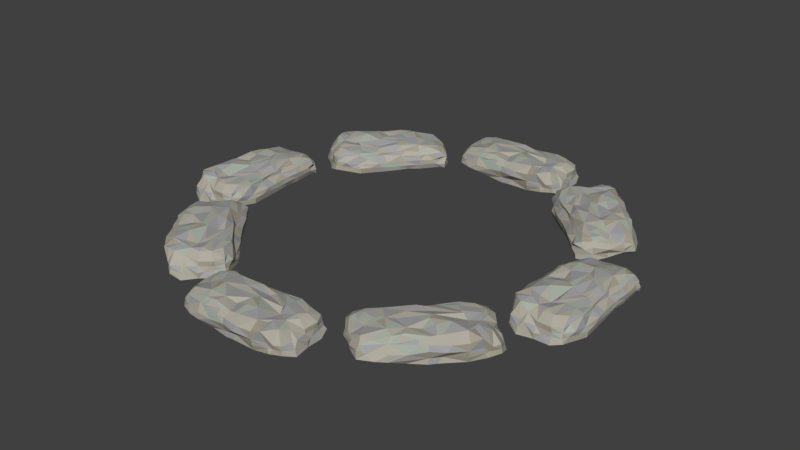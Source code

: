 # Source: StoneFirePit_Stage1_KeenJarid.blend  (saved by Blender 2.78.0; exported with 4.5.12 LTS)
import bpy
from mathutils import Matrix  # noqa: F401  (used for matrix-valued properties, if any)

bpy.ops.wm.read_factory_settings(use_empty=True)
scene = bpy.context.scene
scene.name = 'Scene'

# ---- collections
col_collection_1 = bpy.data.collections.new('Collection 1'); scene.collection.children.link(col_collection_1)

# ---- materials (node trees are filled in below, after node groups)
mat_log = bpy.data.materials.new('Log')
mat_log.alpha_threshold = 0.0
mat_log.use_transparent_shadow = False
mat_log.diffuse_color = (0.2598, 0.1013, 0.04319, 1.0)
mat_log.roughness = 0.5
mat_log.specular_intensity = 0.05
mat_bark = bpy.data.materials.new('bark')
mat_bark.alpha_threshold = 0.0
mat_bark.use_transparent_shadow = False
mat_bark.diffuse_color = (0.8007, 0.3557, 0.1099, 1.0)
mat_bark.roughness = 0.5
mat_bark.specular_intensity = 0.2
mat_wood = bpy.data.materials.new('Wood')
mat_wood.alpha_threshold = 0.0
mat_wood.use_transparent_shadow = False
mat_wood.diffuse_color = (1.0, 0.6135, 0.2621, 1.0)
mat_wood.roughness = 0.5
mat_wood.specular_intensity = 0.1
mat_tan = bpy.data.materials.new('Tan')
mat_tan.alpha_threshold = 0.0
mat_tan.use_transparent_shadow = False
mat_tan.diffuse_color = (0.3672, 0.341, 0.2691, 1.0)
mat_tan.roughness = 0.5
mat_tan.specular_intensity = 0.1
mat_tan.line_color = (0.0, 0.0, 0.0, 1.0)
mat_brown = bpy.data.materials.new('Brown')
mat_brown.alpha_threshold = 0.0
mat_brown.use_transparent_shadow = False
mat_brown.diffuse_color = (0.4027, 0.448, 0.3832, 1.0)
mat_brown.roughness = 0.5
mat_brown.specular_intensity = 0.1
mat_gray = bpy.data.materials.new('Gray')
mat_gray.alpha_threshold = 0.0
mat_gray.use_transparent_shadow = False
mat_gray.diffuse_color = (0.3672, 0.3672, 0.3672, 1.0)
mat_gray.roughness = 0.5
mat_gray.specular_intensity = 0.1
mat_ligh_brownish = bpy.data.materials.new('ligh brownish')
mat_ligh_brownish.alpha_threshold = 0.0
mat_ligh_brownish.use_transparent_shadow = False
mat_ligh_brownish.diffuse_color = (0.4385, 0.4159, 0.3522, 1.0)
mat_ligh_brownish.roughness = 0.5
mat_ligh_brownish.specular_intensity = 0.1

# ---- material node trees

# ---- world
world_world = bpy.data.worlds.new('World'); scene.world = world_world
world_world.color = (0.05088, 0.05088, 0.05088)
world_world.use_sun_shadow = False
world_world.sun_shadow_jitter_overblur = 0.0
world_world.cycles.sampling_method = 'MANUAL'

# ---- meshes
me_cylinder_002 = bpy.data.meshes.new('Cylinder.002')
me_cylinder_002.from_pydata([(-2.29, 5.189, -0.08013), (-5.171, 2.4, -0.05926), (-6.455, 3.621, -0.05907), (-3.717, 6.315, -0.07014), (-2.8, 5.054, 0.1269), (-4.938, 2.874, 0.1291), (-5.793, 3.837, 0.16), (-3.915, 6.13, 0.104), (-3.693, 3.757, -0.09267), (-2.99, 5.919, -0.07666), (-2.361, 5.414, 0.0331), (-5.887, 2.921, -0.09232), (-5.164, 2.521, 0.02318), (-5.185, 5.201, -0.09586), (-6.422, 3.639, 0.02571), (-3.689, 6.428, 0.03514), (-3.683, 4.041, 0.1048), (-3.317, 5.712, 0.1144), (-5.608, 3.146, 0.1309), (-5.115, 5.031, 0.1396), (-2.898, 6.005, 0.02615), (-5.245, 5.259, 0.04157), (-5.817, 2.998, 0.02), (-3.732, 3.634, 0.009852), (-4.54, 4.228, 0.1639), (-4.41, 4.452, -0.07742), (-4.38, 2.914, -0.09642), (-3.445, 6.202, -0.06453), (-2.472, 5.247, 0.08081), (-6.327, 3.238, -0.1004), (-5.129, 2.551, 0.07424), (-4.342, 5.887, -0.08205), (-6.15, 3.69, 0.1383), (-3.715, 6.34, 0.06989), (-4.504, 3.062, 0.1199), (-3.599, 6.137, 0.1221), (-5.675, 3.49, 0.1364), (-4.338, 5.726, 0.1451), (-2.944, 4.538, -0.08157), (-2.505, 5.672, -0.08283), (-2.273, 5.174, -0.03572), (-5.512, 2.562, -0.09342), (-5.178, 2.487, -0.0206), (-5.915, 4.402, -0.09392), (-6.433, 3.612, -0.01812), (-3.728, 6.474, -0.04306), (-3.083, 4.644, 0.09742), (-2.723, 5.425, 0.1222), (-5.361, 2.911, 0.1332), (-5.773, 4.259, 0.168), (-3.33, 6.305, 0.02028), (-2.546, 5.609, 0.04836), (-2.955, 5.959, 0.07562), (-2.995, 5.912, -0.0299), (-4.464, 6.018, 0.02244), (-5.99, 4.467, 0.02539), (-5.183, 5.2, -0.03522), (-5.207, 5.224, 0.09683), (-6.188, 3.343, 0.02034), (-5.448, 2.639, 0.01661), (-5.889, 2.923, -0.03858), (-5.798, 2.999, 0.06219), (-4.463, 2.899, 0.002993), (-2.879, 4.467, 0.03173), (-3.519, 3.887, -0.04185), (-3.974, 3.726, 0.0731), (-5.28, 3.662, 0.1186), (-3.67, 5.239, 0.1702), (-4.212, 3.798, 0.1328), (-4.662, 4.875, 0.1313), (-4.789, 4.818, -0.09101), (-4.031, 4.086, -0.095), (-3.659, 5.228, -0.05574), (-5.161, 3.675, -0.07875), (-4.782, 3.309, -0.09667), (-3.281, 4.864, -0.05676), (-4.038, 5.595, -0.06845), (-4.058, 5.613, 0.1667), (-3.232, 4.828, 0.1534), (-4.87, 3.494, 0.1394), (-3.01, 4.586, 0.06509), (-2.899, 4.491, -0.02876), (-4.363, 2.893, -0.03624), (-5.471, 2.639, 0.06794), (-5.458, 2.65, -0.03071), (-6.276, 3.272, -0.03575), (-6.0, 4.457, 0.09838), (-5.956, 4.438, -0.04073), (-4.466, 6.018, -0.04588), (-2.542, 5.653, -0.01812), (-2.636, 5.543, 0.09733), (-3.368, 6.25, 0.06749), (-3.341, 6.286, -0.0235), (-4.372, 5.921, 0.1063), (-5.967, 3.377, 0.09415), (-4.512, 2.99, 0.09778), (-5.55, 3.923, 0.1445), (-5.54, 4.041, -0.09667), (-4.268, 3.396, 0.1105), (-5.21, 4.252, 0.1832), (-5.699, 4.845, 0.09886), (-5.337, 5.002, -0.09572), (-5.659, 4.969, 0.04199), (-5.344, 4.78, 0.1504), (-4.596, 4.459, 0.169), (-5.421, 4.892, -0.03672), (-6.323, 3.861, 0.02104), (-6.181, 4.054, 0.02529), (-6.247, 3.989, -0.07558), (-5.782, 3.953, 0.1407), (-6.246, 3.886, -0.02696), (-6.207, 4.015, -0.03053), (-6.206, 4.178, 0.1326), (-6.005, 3.06, -0.0356), (-5.889, 2.922, -0.09233), (-5.712, 2.848, -0.03685), (-5.579, 2.744, 0.01722), (-6.128, 3.207, 0.02482), (-5.003, 2.544, -0.02019), (-4.804, 2.588, 0.02345), (-4.046, 3.587, 0.1045), (-4.154, 3.441, 0.06867), (-4.11, 3.192, -0.03452), (-3.93, 3.385, 0.01117), (-3.517, 4.166, 0.06288), (-3.45, 4.348, 0.107), (-3.25, 4.147, -0.03059), (-3.305, 4.1, 0.01817), (-3.263, 4.255, -0.08015), (-2.568, 4.853, 0.02352), (-2.484, 4.908, -0.01909), (-2.434, 5.086, -0.07339), (-2.811, 4.83, 0.07315), (-4.603, 5.437, 0.1626), (-3.856, 5.031, 0.1536), (-4.399, 5.201, 0.1587), (-4.333, 3.966, 0.1312), (-5.086, 3.589, 0.1543), (-3.858, 4.16, 0.1639), (-4.176, 3.54, 0.1143), (-4.658, 3.24, 0.1289), (-3.995, 6.275, 0.019), (-4.849, 5.642, 0.01749), (-3.871, 6.361, 0.01774), (-3.918, 6.332, 0.007701), (-4.21, 6.268, -0.03503), (-6.201, 3.958, 0.144), (-3.876, 4.607, 0.1662), (-5.212, 4.908, 0.1422), (-4.945, 4.596, 0.1691), (-3.291, 5.325, 0.1412), (-2.912, 5.235, 0.1349), (-3.019, 5.616, 0.1182), (-5.032, 5.41, 0.09905), (-4.931, 5.31, 0.1301), (-4.637, 5.755, 0.115), (-4.483, 5.568, 0.1547), (-3.587, 5.16, 0.167), (-3.635, 4.398, 0.1602), (-3.573, 4.711, 0.1602), (-4.941, 2.685, 0.08142), (-4.628, 2.749, -0.02961), (-4.272, 3.234, 0.0436), (-3.146, 4.341, 0.04478), (-3.835, 3.515, -0.03792), (-4.013, 3.365, -0.09441), (-2.596, 4.912, -0.07599), (-2.607, 5.169, 0.1024), (-2.382, 5.014, 0.0496), (-5.438, 3.222, 0.1478), (-4.731, 5.57, -0.08843), (-3.87, 6.295, -0.06358), (-3.076, 5.876, 0.08859), (-2.724, 5.658, 0.09132), (-3.175, 6.114, 0.07129), (-3.981, 5.222, 0.1653), (-3.522, 5.438, 0.1467), (5.115, 2.319, -0.08013), (2.377, 5.248, -0.05926), (3.62, 6.511, -0.05907), (6.265, 3.726, -0.07014), (4.988, 2.832, 0.1269), (2.846, 5.007, 0.1291), (3.824, 5.846, 0.16), (6.084, 3.927, 0.104), (3.708, 3.747, -0.09267), (5.856, 3.006, -0.07666), (5.341, 2.386, 0.0331), (2.91, 5.956, -0.09232), (2.497, 5.239, 0.02318), (5.177, 5.214, -0.09586), (3.637, 6.478, 0.02571), (6.378, 3.696, 0.03514), (3.991, 3.732, 0.1048), (5.655, 3.337, 0.1144), (3.129, 5.672, 0.1309), (5.006, 5.147, 0.1396), (5.941, 2.913, 0.02615), (5.236, 5.273, 0.04157), (2.985, 5.884, 0.02), (3.585, 3.788, 0.009852), (4.193, 4.586, 0.1639), (4.415, 4.452, -0.07742), (2.877, 4.449, -0.09642), (6.147, 3.457, -0.06453), (5.176, 2.5, 0.08081), (3.234, 6.389, -0.1004), (2.527, 5.204, 0.07424), (5.849, 4.359, -0.08205), (3.683, 6.205, 0.1383), (6.29, 3.724, 0.06989), (3.026, 4.57, 0.1199), (6.086, 3.611, 0.1221), (3.475, 5.733, 0.1364), (5.687, 4.357, 0.1451), (4.476, 2.984, -0.08157), (5.601, 2.526, -0.08283), (5.1, 2.303, -0.03572), (2.544, 5.587, -0.09342), (2.464, 5.254, -0.0206), (4.391, 5.957, -0.09392), (3.61, 6.489, -0.01812), (6.424, 3.734, -0.04306), (4.583, 3.122, 0.09742), (5.358, 2.748, 0.1222), (2.89, 5.43, 0.1332), (4.246, 5.818, 0.168), (6.249, 3.34, 0.02028), (5.539, 2.568, 0.04836), (5.896, 2.97, 0.07562), (5.85, 3.012, -0.0299), (5.982, 4.479, 0.02244), (4.457, 6.031, 0.02539), (5.176, 5.212, -0.03522), (5.2, 5.235, 0.09683), (3.337, 6.249, 0.02034), (2.62, 5.521, 0.01661), (2.912, 5.957, -0.03858), (2.986, 5.865, 0.06219), (2.863, 4.531, 0.002993), (4.403, 2.921, 0.03173), (3.834, 3.571, -0.04185), (3.681, 4.029, 0.0731), (3.64, 5.335, 0.1186), (5.188, 3.698, 0.1702), (3.757, 4.265, 0.1328), (4.842, 4.697, 0.1313), (4.787, 4.825, -0.09101), (4.042, 4.08, -0.095), (5.178, 3.688, -0.05574), (3.651, 5.216, -0.07875), (3.278, 4.844, -0.09667), (4.807, 3.316, -0.05676), (5.551, 4.06, -0.06845), (5.569, 4.079, 0.1667), (4.77, 3.267, 0.1534), (3.465, 4.929, 0.1394), (4.524, 3.05, 0.06509), (4.428, 2.941, -0.02876), (2.855, 4.432, -0.03624), (2.621, 5.545, 0.06794), (2.631, 5.531, -0.03071), (3.267, 6.339, -0.03575), (4.447, 6.041, 0.09838), (4.427, 5.998, -0.04073), (5.982, 4.481, -0.04588), (5.582, 2.563, -0.01812), (5.475, 2.659, 0.09733), (6.195, 3.379, 0.06749), (6.23, 3.351, -0.0235), (5.883, 4.388, 0.1063), (3.367, 6.028, 0.09415), (2.954, 4.579, 0.09778), (3.906, 5.601, 0.1445), (4.023, 5.589, -0.09667), (3.357, 4.328, 0.1105), (4.229, 5.255, 0.1832), (4.83, 5.733, 0.09886), (4.98, 5.369, -0.09572), (4.953, 5.691, 0.04199), (4.759, 5.38, 0.1504), (4.425, 4.637, 0.169), (4.872, 5.455, -0.03672), (3.857, 6.375, 0.02104), (4.048, 6.23, 0.02529), (3.984, 6.297, -0.07558), (3.939, 5.832, 0.1407), (3.881, 6.297, -0.02696), (4.01, 6.256, -0.03053), (4.172, 6.252, 0.1326), (3.051, 6.07, -0.0356), (2.911, 5.957, -0.09233), (2.834, 5.782, -0.03685), (2.728, 5.65, 0.01722), (3.2, 6.191, 0.02482), (2.517, 5.078, -0.02019), (2.557, 4.878, 0.02345), (3.543, 4.103, 0.1045), (3.4, 4.214, 0.06867), (3.15, 4.173, -0.03452), (3.34, 3.991, 0.01117), (4.113, 3.564, 0.06288), (4.294, 3.494, 0.107), (4.09, 3.297, -0.03059), (4.043, 3.353, 0.01817), (4.198, 3.309, -0.08015), (4.784, 2.603, 0.02352), (4.837, 2.519, -0.01909), (5.014, 2.465, -0.07339), (4.765, 2.847, 0.07315), (5.403, 4.628, 0.1626), (4.984, 3.888, 0.1536), (5.163, 4.428, 0.1587), (3.928, 4.384, 0.1312), (3.564, 5.143, 0.1543), (4.113, 3.905, 0.1639), (3.499, 4.234, 0.1143), (3.207, 4.721, 0.1289), (6.23, 4.005, 0.019), (5.612, 4.87, 0.01749), (6.315, 3.88, 0.01774), (6.286, 3.927, 0.007701), (6.227, 4.22, -0.03503), (3.952, 6.251, 0.144), (4.56, 3.915, 0.1662), (4.885, 5.246, 0.1422), (4.568, 4.984, 0.1691), (5.269, 3.318, 0.1412), (5.171, 2.94, 0.1349), (5.554, 3.04, 0.1182), (5.383, 5.057, 0.09905), (5.282, 4.958, 0.1301), (5.721, 4.656, 0.115), (5.532, 4.505, 0.1547), (5.109, 3.616, 0.167), (4.347, 3.678, 0.1602), (4.659, 3.61, 0.1602), (2.657, 5.013, 0.08142), (2.715, 4.699, -0.02961), (3.195, 4.335, 0.0436), (4.281, 3.19, 0.04478), (3.468, 3.894, -0.03792), (3.321, 4.073, -0.09442), (4.843, 2.63, -0.07599), (5.1, 2.637, 0.1024), (4.941, 2.414, 0.0496), (3.203, 5.501, 0.1478), (5.538, 4.753, -0.08843), (6.248, 3.88, -0.06358), (5.815, 3.093, 0.08859), (5.591, 2.745, 0.09132), (6.055, 3.188, 0.07129), (5.177, 4.009, 0.1653), (5.385, 3.546, 0.1467), (-4.922, -2.187, -0.08013), (-2.449, -5.344, -0.05927), (-3.798, -6.493, -0.05907), (-6.19, -3.489, -0.07014), (-4.84, -2.709, 0.1269), (-2.896, -5.062, 0.1291), (-3.944, -5.813, 0.16), (-6.027, -3.705, 0.104), (-3.644, -3.732, -0.09267), (-5.72, -2.807, -0.07666), (-5.152, -2.234, 0.0331), (-3.042, -6.002, -0.09232), (-2.569, -5.325, 0.02318), (-5.236, -5.065, -0.09586), (-3.812, -6.459, 0.02571), (-6.3, -3.449, 0.03514), (-3.926, -3.692, 0.1048), (-5.549, -3.155, 0.1144), (-3.236, -5.701, 0.1309), (-5.06, -5.014, 0.1396), (-5.797, -2.707, 0.02615), (-5.3, -5.119, 0.04157), (-3.111, -5.924, 0.02), (-3.526, -3.784, 0.009852), (-4.201, -4.525, 0.1639), (-4.41, -4.373, -0.07742), (-2.878, -4.504, -0.09642), (-6.049, -3.23, -0.06453), (-4.998, -2.363, 0.08081), (-3.403, -6.406, -0.1004), (-2.595, -5.286, 0.07424), (-5.83, -4.155, -0.08205), (-3.834, -6.183, 0.1383), (-6.215, -3.484, 0.06989), (-3.037, -4.612, 0.1199), (-6.001, -3.39, 0.1221), (-3.586, -5.731, 0.1364), (-5.67, -4.168, 0.1451), (-4.343, -2.906, -0.08157), (-5.424, -2.351, -0.08283), (-4.905, -2.172, -0.03572), (-2.645, -5.666, -0.09342), (-2.536, -5.342, -0.0206), (-4.518, -5.875, -0.09392), (-3.786, -6.472, -0.01812), (-6.35, -3.483, -0.04306), (-4.462, -3.033, 0.09742), (-5.201, -2.594, 0.1222), (-2.977, -5.48, 0.1332), (-4.361, -5.749, 0.168), (-6.141, -3.105, 0.02028), (-5.366, -2.398, 0.04836), (-5.757, -2.768, 0.07562), (-5.714, -2.813, -0.0299), (-5.974, -4.263, 0.02244), (-4.59, -5.942, 0.02539), (-5.235, -5.064, -0.03522), (-5.261, -5.085, 0.09682), (-3.494, -6.257, 0.02034), (-2.716, -5.595, 0.01661), (-3.044, -6.004, -0.03858), (-3.11, -5.905, 0.06219), (-2.871, -4.587, 0.002993), (-4.265, -2.849, 0.03173), (-3.755, -3.546, -0.04185), (-3.642, -4.015, 0.0731), (-3.716, -5.32, 0.1186), (-5.115, -3.555, 0.1702), (-3.739, -4.244, 0.1328), (-4.857, -4.58, 0.1313), (-4.814, -4.712, -0.09101), (-4.006, -4.035, -0.095), (-5.104, -3.545, -0.05574), (-3.716, -5.201, -0.07875), (-3.312, -4.862, -0.09667), (-4.702, -3.207, -0.05676), (-5.508, -3.884, -0.06845), (-5.528, -3.901, 0.1667), (-4.661, -3.162, 0.1534), (-3.506, -4.931, 0.1394), (-4.397, -2.967, 0.06509), (-4.291, -2.866, -0.02876), (-2.855, -4.489, -0.03624), (-2.718, -5.618, 0.06794), (-2.727, -5.604, -0.03071), (-3.432, -6.352, -0.03575), (-4.581, -5.954, 0.09838), (-4.557, -5.912, -0.04073), (-5.974, -4.265, -0.04588), (-5.409, -2.39, -0.01812), (-5.31, -2.495, 0.09733), (-6.09, -3.149, 0.06749), (-6.123, -3.118, -0.0235), (-5.867, -4.181, 0.1063), (-3.504, -6.034, 0.09415), (-2.967, -4.627, 0.09777), (-4.004, -5.562, 0.1445), (-4.119, -5.54, -0.09667), (-3.346, -4.342, 0.1105), (-4.295, -5.189, 0.1832), (-4.936, -5.613, 0.09886), (-5.054, -5.238, -0.09572), (-5.054, -5.561, 0.04199), (-4.834, -5.267, 0.1504), (-4.437, -4.557, 0.169), (-4.954, -5.333, -0.03672), (-4.022, -6.338, 0.02104), (-4.2, -6.176, 0.02529), (-4.142, -6.248, -0.07558), (-4.057, -5.789, 0.1407), (-4.039, -6.258, -0.02696), (-4.164, -6.206, -0.03053), (-4.326, -6.188, 0.1326), (-3.192, -6.104, -0.0356), (-3.044, -6.003, -0.09233), (-2.951, -5.836, -0.03685), (-2.834, -5.713, 0.01722), (-3.352, -6.211, 0.02482), (-2.575, -5.162, -0.02019), (-2.597, -4.96, 0.02345), (-3.512, -4.102, 0.1045), (-3.378, -4.224, 0.06867), (-3.126, -4.206, -0.03452), (-3.299, -4.007, 0.01117), (-4.032, -3.514, 0.06288), (-4.206, -3.429, 0.107), (-3.986, -3.251, -0.03059), (-3.944, -3.311, 0.01817), (-4.095, -3.253, -0.08015), (-4.617, -2.499, 0.02352), (-4.662, -2.41, -0.01909), (-4.834, -2.341, -0.07339), (-4.619, -2.743, 0.07315), (-5.41, -4.462, 0.1626), (-4.928, -3.761, 0.1536), (-5.154, -4.284, 0.1587), (-3.919, -4.347, 0.1312), (-3.623, -5.136, 0.1543), (-4.062, -3.855, 0.1639), (-3.479, -4.236, 0.1143), (-3.23, -4.747, 0.1289), (-6.179, -3.77, 0.019), (-5.64, -4.685, 0.01749), (-6.253, -3.638, 0.01774), (-6.228, -3.687, 0.007701), (-6.196, -3.984, -0.03503), (-4.106, -6.206, 0.144), (-4.508, -3.825, 0.1662), (-4.948, -5.123, 0.1422), (-4.609, -4.889, 0.1691), (-5.162, -3.169, 0.1412), (-5.032, -2.801, 0.1349), (-5.423, -2.867, 0.1182), (-5.428, -4.892, 0.09905), (-5.318, -4.801, 0.1301), (-5.73, -4.463, 0.115), (-5.528, -4.328, 0.1547), (-5.029, -3.48, 0.167), (-4.275, -3.608, 0.1602), (-4.58, -3.513, 0.1602), (-2.708, -5.085, 0.08142), (-2.739, -4.767, -0.02961), (-3.185, -4.363, 0.0436), (-4.167, -3.127, 0.04478), (-3.418, -3.899, -0.03792), (-3.288, -4.091, -0.09442), (-4.678, -2.521, -0.07599), (-4.935, -2.505, 0.1024), (-4.757, -2.297, 0.0496), (-3.295, -5.524, 0.1478), (-5.556, -4.575, -0.08843), (-6.187, -3.643, -0.06358), (-5.687, -2.897, 0.08859), (-5.434, -2.57, 0.09132), (-5.934, -2.971, 0.07129), (-5.131, -3.866, 0.1653), (-5.298, -3.386, 0.1467), (2.282, -5.073, -0.08013), (5.211, -2.335, -0.05927), (6.474, -3.578, -0.05908), (3.689, -6.223, -0.07014), (2.794, -4.947, 0.1269), (4.97, -2.804, 0.1291), (5.808, -3.783, 0.16), (3.89, -6.042, 0.104), (3.71, -3.666, -0.09267), (2.969, -5.815, -0.07666), (2.349, -5.299, 0.0331), (5.918, -2.868, -0.09232), (5.202, -2.455, 0.02318), (5.176, -5.135, -0.09586), (6.44, -3.595, 0.02571), (3.659, -6.336, 0.03514), (3.695, -3.95, 0.1048), (3.3, -5.614, 0.1144), (5.635, -3.088, 0.1309), (5.11, -4.964, 0.1396), (2.876, -5.9, 0.02615), (5.236, -5.194, 0.04157), (5.847, -2.944, 0.02), (3.751, -3.543, 0.009852), (4.548, -4.151, 0.1639), (4.415, -4.373, -0.07742), (4.411, -2.835, -0.09642), (3.419, -6.105, -0.06454), (2.463, -5.134, 0.08081), (6.352, -3.193, -0.1004), (5.166, -2.485, 0.07424), (4.321, -5.807, -0.08205), (6.168, -3.642, 0.1383), (3.686, -6.249, 0.06989), (4.533, -2.984, 0.1199), (3.574, -6.044, 0.1221), (5.696, -3.434, 0.1364), (4.32, -5.645, 0.1451), (2.947, -4.434, -0.08157), (2.488, -5.559, -0.08283), (2.265, -5.058, -0.03572), (5.549, -2.502, -0.09342), (5.217, -2.422, -0.0206), (5.92, -4.349, -0.09392), (6.452, -3.568, -0.01812), (3.697, -6.383, -0.04306), (3.085, -4.542, 0.09741), (2.711, -5.316, 0.1222), (5.393, -2.848, 0.1332), (5.781, -4.204, 0.168), (3.303, -6.207, 0.02028), (2.531, -5.497, 0.04836), (2.933, -5.854, 0.07562), (2.974, -5.808, -0.0299), (4.442, -5.94, 0.02244), (5.994, -4.416, 0.02539), (5.175, -5.134, -0.03522), (5.198, -5.159, 0.09682), (6.212, -3.296, 0.02034), (5.484, -2.578, 0.01661), (5.92, -2.87, -0.03858), (5.828, -2.944, 0.06219), (4.494, -2.821, 0.002993), (2.883, -4.361, 0.03173), (3.534, -3.792, -0.04185), (3.992, -3.639, 0.0731), (5.298, -3.599, 0.1186), (3.661, -5.146, 0.1702), (4.227, -3.715, 0.1328), (4.659, -4.8, 0.1313), (4.787, -4.746, -0.09101), (4.042, -4.0, -0.095), (3.65, -5.136, -0.05574), (5.179, -3.609, -0.07875), (4.807, -3.237, -0.09667), (3.278, -4.765, -0.05676), (4.023, -5.51, -0.06845), (4.042, -5.527, 0.1667), (3.23, -4.728, 0.1534), (4.892, -3.423, 0.1394), (3.013, -4.483, 0.06509), (2.904, -4.386, -0.02876), (4.394, -2.813, -0.03624), (5.507, -2.579, 0.06794), (5.494, -2.589, -0.03071), (6.301, -3.226, -0.03575), (6.004, -4.406, 0.09838), (5.96, -4.386, -0.04073), (4.443, -5.94, -0.04588), (2.526, -5.541, -0.01812), (2.622, -5.433, 0.09733), (3.341, -6.153, 0.06749), (3.314, -6.188, -0.0235), (4.351, -5.841, 0.1063), (5.99, -3.325, 0.09415), (4.542, -2.913, 0.09777), (5.563, -3.864, 0.1445), (5.551, -3.981, -0.09667), (4.291, -3.315, 0.1105), (5.218, -4.187, 0.1832), (5.696, -4.788, 0.09886), (5.332, -4.939, -0.09572), (5.654, -4.911, 0.04199), (5.342, -4.718, 0.1504), (4.6, -4.383, 0.169), (5.418, -4.831, -0.03672), (6.338, -3.815, 0.02104), (6.193, -4.006, 0.02529), (6.26, -3.942, -0.07558), (5.795, -3.898, 0.1407), (6.26, -3.839, -0.02696), (6.219, -3.968, -0.03053), (6.215, -4.131, 0.1326), (6.033, -3.009, -0.0356), (5.92, -2.869, -0.09233), (5.745, -2.792, -0.03685), (5.613, -2.686, 0.01722), (6.154, -3.158, 0.02482), (5.041, -2.476, -0.02019), (4.841, -2.516, 0.02345), (4.066, -3.502, 0.1045), (4.176, -3.358, 0.06867), (4.136, -3.108, -0.03452), (3.954, -3.298, 0.01117), (3.526, -4.071, 0.06288), (3.457, -4.252, 0.107), (3.26, -4.048, -0.03059), (3.316, -4.001, 0.01817), (3.271, -4.156, -0.08015), (2.566, -4.742, 0.02352), (2.481, -4.795, -0.01909), (2.428, -4.972, -0.07339), (2.81, -4.723, 0.07315), (4.591, -5.362, 0.1626), (3.851, -4.942, 0.1536), (4.39, -5.121, 0.1587), (4.346, -3.886, 0.1312), (5.106, -3.522, 0.1543), (3.868, -4.071, 0.1639), (4.197, -3.457, 0.1143), (4.684, -3.165, 0.1289), (3.968, -6.188, 0.019), (4.833, -5.57, 0.01749), (3.843, -6.273, 0.01774), (3.89, -6.244, 0.007701), (4.183, -6.185, -0.03503), (6.214, -3.91, 0.144), (3.878, -4.519, 0.1662), (5.209, -4.843, 0.1422), (4.946, -4.526, 0.1691), (3.281, -5.227, 0.1412), (2.903, -5.129, 0.1349), (3.003, -5.513, 0.1182), (5.02, -5.342, 0.09905), (4.921, -5.24, 0.1301), (4.619, -5.68, 0.115), (4.468, -5.49, 0.1546), (3.579, -5.067, 0.167), (3.641, -4.305, 0.1601), (3.573, -4.617, 0.1602), (4.976, -2.616, 0.08142), (4.662, -2.674, -0.02961), (4.298, -3.153, 0.0436), (3.153, -4.24, 0.04478), (3.856, -3.426, -0.03792), (4.036, -3.279, -0.09442), (2.593, -4.801, -0.07599), (2.6, -5.059, 0.1024), (2.377, -4.9, 0.0496), (5.464, -3.161, 0.1478), (4.716, -5.497, -0.08843), (3.842, -6.206, -0.06358), (3.056, -5.774, 0.08859), (2.708, -5.55, 0.09132), (3.151, -6.013, 0.07129), (3.972, -5.136, 0.1653), (3.509, -5.343, 0.1467), (-2.001, -5.566, -0.08013), (2.006, -5.701, -0.05927), (2.02, -7.473, -0.05908), (-1.819, -7.375, -0.07014), (-1.549, -5.839, 0.1269), (1.504, -5.862, 0.1291), (1.405, -7.147, 0.16), (-1.549, -7.388, 0.104), (0.00356, -5.581, -0.09267), (-2.039, -6.577, -0.07666), (-2.113, -5.773, 0.0331), (2.129, -6.578, -0.09232), (1.915, -5.78, 0.02318), (0.001803, -7.657, -0.09586), (1.985, -7.461, 0.02571), (-1.92, -7.433, 0.03514), (-0.2076, -5.771, 0.1048), (-1.663, -6.668, 0.1144), (1.774, -6.533, 0.1309), (0.07572, -7.489, 0.1396), (-2.166, -6.57, 0.02615), (0.001953, -7.74, 0.04157), (2.026, -6.581, 0.02), (0.1193, -5.523, 0.009851), (0.2537, -6.517, 0.1639), (0.002245, -6.58, -0.07742), (1.087, -5.489, -0.09642), (-1.927, -7.1, -0.06454), (-1.916, -5.737, 0.08081), (2.207, -7.114, -0.1004), (1.869, -5.776, 0.07424), (-1.078, -7.527, -0.08205), (1.759, -7.302, 0.1383), (-1.839, -7.39, 0.06989), (1.067, -5.681, 0.1199), (-1.774, -7.166, 0.1221), (1.572, -6.821, 0.1364), (-0.9645, -7.412, 0.1451), (-1.079, -5.584, -0.08157), (-2.199, -6.056, -0.08283), (-2.002, -5.544, -0.03572), (2.127, -6.059, -0.09342), (1.949, -5.767, -0.0206), (1.083, -7.627, -0.09392), (2.011, -7.451, -0.01812), (-1.926, -7.493, -0.04306), (-1.057, -5.758, 0.09742), (-1.869, -6.042, 0.1222), (1.772, -6.193, 0.1332), (1.088, -7.426, 0.168), (-2.081, -7.09, 0.02028), (-2.125, -6.042, 0.04836), (-2.093, -6.579, 0.07562), (-2.031, -6.575, -0.0299), (-1.087, -7.706, 0.02244), (1.088, -7.726, 0.02539), (0.001151, -7.655, -0.03522), (0.0003508, -7.688, 0.09682), (2.035, -7.088, 0.02034), (2.027, -6.066, 0.01661), (2.13, -6.581, -0.03858), (2.012, -6.568, 0.06219), (1.156, -5.538, 0.002993), (-1.072, -5.488, 0.03173), (-0.2102, -5.546, -0.04185), (0.2219, -5.761, 0.0731), (1.174, -6.656, 0.1186), (-1.078, -6.593, 0.1702), (0.3348, -5.982, 0.1328), (-0.1266, -7.054, 0.1313), (0.002245, -7.106, -0.09101), (0.002492, -6.052, -0.095), (-1.078, -6.579, -0.05574), (1.083, -6.58, -0.07875), (1.083, -6.053, -0.09667), (-1.078, -6.053, -0.05676), (-1.078, -7.106, -0.06845), (-1.078, -7.132, 0.1667), (-1.087, -5.993, 0.1534), (1.011, -6.245, 0.1394), (-1.067, -5.665, 0.06509), (-1.075, -5.52, -0.02876), (1.091, -5.462, -0.03624), (2.043, -6.083, 0.06794), (2.027, -6.081, -0.03071), (2.148, -7.102, -0.03575), (1.103, -7.726, 0.09838), (1.086, -7.681, -0.04073), (-1.086, -7.708, -0.04588), (-2.159, -6.069, -0.01812), (-2.015, -6.061, 0.09733), (-2.015, -7.079, 0.06749), (-2.06, -7.084, -0.0235), (-1.081, -7.572, 0.1063), (1.857, -6.953, 0.09415), (1.125, -5.637, 0.09777), (1.174, -7.032, 0.1445), (1.083, -7.106, -0.09667), (0.6625, -5.744, 0.1105), (0.7014, -7.016, 0.1832), (0.6145, -7.779, 0.09886), (0.2509, -7.628, -0.09572), (0.4979, -7.836, 0.04199), (0.4144, -7.479, 0.1504), (0.1262, -6.718, 0.169), (0.388, -7.612, -0.03672), (1.757, -7.545, 0.02104), (1.519, -7.577, 0.02529), (1.612, -7.579, -0.07558), (1.314, -7.219, 0.1407), (1.685, -7.507, -0.02696), (1.565, -7.569, -0.03053), (1.447, -7.681, 0.1326), (2.111, -6.759, -0.0356), (2.13, -6.58, -0.09233), (2.061, -6.402, -0.03685), (2.042, -6.234, 0.01722), (2.091, -6.95, 0.02482), (1.787, -5.68, -0.02019), (1.617, -5.568, 0.02345), (0.3719, -5.716, 0.1045), (0.5515, -5.693, 0.06867), (0.6994, -5.488, -0.03452), (0.4362, -5.493, 0.01117), (-0.4126, -5.738, 0.06288), (-0.5897, -5.816, 0.107), (-0.5846, -5.533, -0.03059), (-0.5122, -5.539, 0.01817), (-0.6531, -5.618, -0.08015), (-1.566, -5.533, 0.02352), (-1.663, -5.511, -0.01909), (-1.827, -5.598, -0.07339), (-1.38, -5.692, 0.07315), (-0.5725, -7.403, 0.1626), (-0.799, -6.583, 0.1536), (-0.5441, -7.091, 0.1587), (0.2982, -6.187, 0.1312), (1.093, -6.466, 0.1543), (-0.1711, -5.979, 0.1639), (0.4958, -5.777, 0.1143), (1.047, -5.916, 0.1289), (-1.597, -7.547, 0.019), (-0.5487, -7.722, 0.01749), (-1.746, -7.518, 0.01774), (-1.692, -7.531, 0.007701), (-1.443, -7.697, -0.03503), (1.602, -7.524, 0.144), (-0.4806, -6.302, 0.1662), (0.2315, -7.473, 0.1422), (0.27, -7.063, 0.1691), (-1.403, -6.381, 0.1412), (-1.602, -6.045, 0.1349), (-1.802, -6.387, 0.1182), (-0.2547, -7.692, 0.09905), (-0.253, -7.55, 0.1301), (-0.7773, -7.648, 0.115), (-0.7503, -7.407, 0.1546), (-1.079, -6.479, 0.167), (-0.4973, -5.984, 0.1602), (-0.7654, -6.157, 0.1602), (1.642, -5.733, 0.08142), (1.378, -5.552, -0.02961), (0.7822, -5.634, 0.0436), (-0.7958, -5.593, 0.04478), (0.277, -5.515, -0.03792), (0.5079, -5.538, -0.09442), (-1.588, -5.594, -0.07599), (-1.766, -5.781, 0.1024), (-1.811, -5.511, 0.0496), (1.601, -6.464, 0.1478), (-0.5792, -7.587, -0.08843), (-1.699, -7.471, -0.06358), (-1.949, -6.609, 0.08859), (-2.037, -6.205, 0.09132), (-2.051, -6.845, 0.07129), (-0.8501, -6.806, 0.1653), (-1.324, -6.625, 0.1467), (-2.001, 7.672, -0.08013), (2.006, 7.537, -0.05926), (2.02, 5.765, -0.05907), (-1.819, 5.863, -0.07014), (-1.549, 7.399, 0.1269), (1.504, 7.376, 0.1291), (1.405, 6.091, 0.16), (-1.549, 5.85, 0.104), (0.003561, 7.657, -0.09267), (-2.039, 6.661, -0.07666), (-2.113, 7.465, 0.0331), (2.129, 6.66, -0.09232), (1.915, 7.458, 0.02318), (0.001804, 5.581, -0.09586), (1.985, 5.777, 0.02571), (-1.92, 5.805, 0.03514), (-0.2076, 7.467, 0.1048), (-1.663, 6.57, 0.1144), (1.774, 6.705, 0.1309), (0.07572, 5.749, 0.1396), (-2.166, 6.667, 0.02615), (0.001954, 5.498, 0.04157), (2.026, 6.657, 0.02), (0.1193, 7.715, 0.009852), (0.2537, 6.721, 0.1639), (0.002246, 6.658, -0.07742), (1.087, 7.749, -0.09642), (-1.927, 6.138, -0.06453), (-1.916, 7.501, 0.08081), (2.207, 6.124, -0.1004), (1.869, 7.462, 0.07424), (-1.078, 5.711, -0.08205), (1.759, 5.936, 0.1383), (-1.839, 5.848, 0.06989), (1.067, 7.557, 0.1199), (-1.774, 6.072, 0.1221), (1.572, 6.417, 0.1364), (-0.9645, 5.826, 0.1451), (-1.079, 7.654, -0.08157), (-2.199, 7.182, -0.08283), (-2.002, 7.694, -0.03572), (2.127, 7.179, -0.09342), (1.949, 7.471, -0.0206), (1.083, 5.611, -0.09392), (2.011, 5.787, -0.01812), (-1.926, 5.745, -0.04306), (-1.057, 7.48, 0.09742), (-1.869, 7.196, 0.1222), (1.772, 7.045, 0.1332), (1.088, 5.812, 0.168), (-2.081, 6.148, 0.02028), (-2.125, 7.196, 0.04836), (-2.093, 6.659, 0.07562), (-2.031, 6.663, -0.0299), (-1.087, 5.532, 0.02244), (1.088, 5.512, 0.02539), (0.001153, 5.583, -0.03522), (0.0003529, 5.55, 0.09683), (2.035, 6.15, 0.02034), (2.027, 7.172, 0.01661), (2.13, 6.657, -0.03858), (2.012, 6.67, 0.06219), (1.156, 7.7, 0.002993), (-1.072, 7.75, 0.03173), (-0.2102, 7.692, -0.04185), (0.2219, 7.477, 0.0731), (1.174, 6.582, 0.1186), (-1.078, 6.645, 0.1702), (0.3348, 7.256, 0.1328), (-0.1266, 6.184, 0.1313), (0.002246, 6.132, -0.09101), (0.002492, 7.186, -0.095), (-1.078, 6.659, -0.05574), (1.083, 6.658, -0.07875), (1.083, 7.185, -0.09667), (-1.078, 7.185, -0.05676), (-1.078, 6.132, -0.06845), (-1.078, 6.106, 0.1667), (-1.087, 7.245, 0.1534), (1.011, 6.993, 0.1394), (-1.067, 7.572, 0.06509), (-1.075, 7.718, -0.02876), (1.091, 7.776, -0.03624), (2.043, 7.155, 0.06794), (2.027, 7.157, -0.03071), (2.148, 6.136, -0.03575), (1.103, 5.512, 0.09838), (1.086, 5.557, -0.04073), (-1.086, 5.53, -0.04588), (-2.159, 7.169, -0.01812), (-2.015, 7.177, 0.09733), (-2.015, 6.159, 0.06749), (-2.06, 6.154, -0.0235), (-1.081, 5.666, 0.1063), (1.857, 6.285, 0.09415), (1.125, 7.601, 0.09778), (1.174, 6.206, 0.1445), (1.083, 6.132, -0.09667), (0.6625, 7.494, 0.1105), (0.7014, 6.222, 0.1832), (0.6145, 5.459, 0.09886), (0.2509, 5.61, -0.09572), (0.4979, 5.402, 0.04199), (0.4144, 5.759, 0.1504), (0.1262, 6.52, 0.169), (0.388, 5.626, -0.03672), (1.757, 5.693, 0.02104), (1.519, 5.661, 0.02529), (1.612, 5.659, -0.07558), (1.314, 6.019, 0.1407), (1.685, 5.731, -0.02696), (1.565, 5.669, -0.03053), (1.447, 5.557, 0.1326), (2.111, 6.479, -0.0356), (2.13, 6.658, -0.09233), (2.061, 6.836, -0.03685), (2.042, 7.004, 0.01722), (2.091, 6.288, 0.02482), (1.787, 7.558, -0.02019), (1.617, 7.67, 0.02345), (0.3719, 7.522, 0.1045), (0.5515, 7.545, 0.06867), (0.6994, 7.75, -0.03452), (0.4362, 7.745, 0.01117), (-0.4126, 7.5, 0.06288), (-0.5897, 7.422, 0.107), (-0.5846, 7.705, -0.03059), (-0.5122, 7.699, 0.01817), (-0.6531, 7.62, -0.08015), (-1.566, 7.705, 0.02352), (-1.663, 7.727, -0.01909), (-1.827, 7.64, -0.07339), (-1.38, 7.546, 0.07315), (-0.5725, 5.835, 0.1626), (-0.799, 6.655, 0.1536), (-0.5441, 6.147, 0.1587), (0.2982, 7.051, 0.1312), (1.093, 6.772, 0.1543), (-0.1711, 7.259, 0.1639), (0.4958, 7.461, 0.1143), (1.047, 7.322, 0.1289), (-1.597, 5.691, 0.019), (-0.5487, 5.516, 0.01749), (-1.746, 5.72, 0.01774), (-1.692, 5.707, 0.007701), (-1.443, 5.541, -0.03503), (1.602, 5.714, 0.144), (-0.4806, 6.936, 0.1662), (0.2315, 5.765, 0.1422), (0.27, 6.175, 0.1691), (-1.403, 6.857, 0.1412), (-1.602, 7.193, 0.1349), (-1.802, 6.851, 0.1182), (-0.2547, 5.546, 0.09905), (-0.253, 5.688, 0.1301), (-0.7773, 5.59, 0.115), (-0.7503, 5.831, 0.1547), (-1.079, 6.759, 0.167), (-0.4973, 7.254, 0.1602), (-0.7654, 7.081, 0.1602), (1.642, 7.505, 0.08142), (1.378, 7.686, -0.02961), (0.7822, 7.604, 0.0436), (-0.7958, 7.645, 0.04478), (0.277, 7.723, -0.03792), (0.5079, 7.7, -0.09441), (-1.588, 7.644, -0.07599), (-1.766, 7.457, 0.1024), (-1.811, 7.727, 0.0496), (1.601, 6.774, 0.1478), (-0.5792, 5.651, -0.08843), (-1.699, 5.767, -0.06358), (-1.949, 6.629, 0.08859), (-2.037, 7.033, 0.09132), (-2.051, 6.393, 0.07129), (-0.8501, 6.432, 0.1653), (-1.324, 6.613, 0.1467), (7.635, 1.826, -0.08013), (7.5, -2.182, -0.05927), (5.727, -2.196, -0.05908), (5.826, 1.644, -0.07014), (7.362, 1.373, 0.1269), (7.338, -1.679, 0.1291), (6.053, -1.581, 0.16), (5.813, 1.373, 0.104), (7.62, -0.1791, -0.09267), (6.624, 1.864, -0.07666), (7.428, 1.938, 0.0331), (6.622, -2.305, -0.09232), (7.421, -2.091, 0.02318), (5.544, -0.1773, -0.09586), (5.739, -2.16, 0.02571), (5.767, 1.745, 0.03514), (7.43, 0.03205, 0.1048), (6.532, 1.488, 0.1144), (6.667, -1.95, 0.1309), (5.712, -0.2513, 0.1396), (6.63, 1.99, 0.02615), (5.46, -0.1775, 0.04157), (6.62, -2.201, 0.02), (7.678, -0.2948, 0.009851), (6.684, -0.4292, 0.1639), (6.621, -0.1778, -0.07742), (7.711, -1.263, -0.09642), (6.1, 1.751, -0.06453), (7.463, 1.74, 0.08081), (6.086, -2.382, -0.1004), (7.425, -2.044, 0.07424), (5.674, 0.9022, -0.08205), (5.899, -1.935, 0.1383), (5.81, 1.664, 0.06989), (7.52, -1.243, 0.1199), (6.034, 1.598, 0.1221), (6.38, -1.748, 0.1364), (5.789, 0.789, 0.1451), (7.616, 0.9031, -0.08157), (7.145, 2.023, -0.08283), (7.657, 1.826, -0.03572), (7.142, -2.303, -0.09342), (7.434, -2.125, -0.0206), (5.574, -1.259, -0.09392), (5.75, -2.187, -0.01812), (5.708, 1.751, -0.04306), (7.443, 0.8819, 0.09741), (7.159, 1.694, 0.1222), (7.008, -1.947, 0.1332), (5.775, -1.263, 0.168), (6.111, 1.906, 0.02028), (7.159, 1.949, 0.04836), (6.622, 1.917, 0.07562), (6.625, 1.855, -0.0299), (5.494, 0.9113, 0.02244), (5.475, -1.264, 0.02539), (5.546, -0.1767, -0.03522), (5.512, -0.1759, 0.09682), (6.113, -2.21, 0.02034), (7.134, -2.203, 0.01661), (6.62, -2.305, -0.03858), (6.633, -2.187, 0.06219), (7.663, -1.331, 0.002992), (7.713, 0.8966, 0.03173), (7.655, 0.03463, -0.04185), (7.44, -0.3975, 0.0731), (6.545, -1.35, 0.1186), (6.607, 0.902, 0.1702), (7.219, -0.5103, 0.1328), (6.147, -0.04895, 0.1313), (6.095, -0.1778, -0.09101), (7.148, -0.178, -0.095), (6.622, 0.9023, -0.05574), (6.621, -1.258, -0.07875), (7.148, -1.258, -0.09667), (7.148, 0.9029, -0.05676), (6.095, 0.9029, -0.06845), (6.069, 0.902, 0.1667), (7.208, 0.911, 0.1534), (6.956, -1.186, 0.1394), (7.535, 0.8911, 0.06509), (7.681, 0.8999, -0.02876), (7.739, -1.266, -0.03624), (7.117, -2.219, 0.06794), (7.12, -2.203, -0.03071), (6.099, -2.323, -0.03575), (5.475, -1.279, 0.09838), (5.52, -1.262, -0.04073), (5.493, 0.91, -0.04588), (7.131, 1.983, -0.01812), (7.139, 1.839, 0.09733), (6.122, 1.84, 0.06749), (6.116, 1.884, -0.0235), (5.629, 0.9059, 0.1063), (6.248, -2.033, 0.09415), (7.564, -1.3, 0.09777), (6.169, -1.35, 0.1445), (6.095, -1.258, -0.09667), (7.457, -0.838, 0.1105), (6.185, -0.8769, 0.1832), (5.422, -0.79, 0.09886), (5.573, -0.4264, -0.09572), (5.365, -0.6735, 0.04199), (5.722, -0.59, 0.1504), (6.483, -0.3017, 0.169), (5.588, -0.5635, -0.03672), (5.656, -1.932, 0.02104), (5.624, -1.694, 0.02529), (5.622, -1.787, -0.07558), (5.982, -1.49, 0.1407), (5.694, -1.86, -0.02696), (5.632, -1.74, -0.03053), (5.52, -1.622, 0.1326), (6.442, -2.287, -0.0356), (6.62, -2.305, -0.09233), (6.799, -2.236, -0.03685), (6.967, -2.218, 0.01722), (6.251, -2.266, 0.02482), (7.52, -1.962, -0.02019), (7.633, -1.793, 0.02345), (7.484, -0.5474, 0.1045), (7.508, -0.727, 0.06867), (7.713, -0.875, -0.03452), (7.708, -0.6117, 0.01117), (7.463, 0.2371, 0.06288), (7.384, 0.4141, 0.107), (7.668, 0.409, -0.03059), (7.661, 0.3366, 0.01817), (7.583, 0.4775, -0.08015), (7.668, 1.39, 0.02352), (7.69, 1.488, -0.01909), (7.603, 1.651, -0.07339), (7.509, 1.205, 0.07315), (5.798, 0.397, 0.1626), (6.618, 0.6234, 0.1536), (6.11, 0.3686, 0.1587), (7.014, -0.4738, 0.1312), (6.735, -1.268, 0.1543), (7.221, -0.004392, 0.1639), (7.423, -0.6713, 0.1143), (7.285, -1.222, 0.1289), (5.654, 1.421, 0.019), (5.479, 0.3731, 0.01749), (5.683, 1.57, 0.01774), (5.67, 1.516, 0.007701), (5.504, 1.268, -0.03503), (5.676, -1.777, 0.144), (6.898, 0.305, 0.1662), (5.728, -0.407, 0.1422), (6.137, -0.4456, 0.1691), (6.82, 1.228, 0.1412), (7.156, 1.426, 0.1349), (6.814, 1.626, 0.1182), (5.509, 0.07918, 0.09905), (5.651, 0.07746, 0.1301), (5.553, 0.6018, 0.115), (5.794, 0.5748, 0.1547), (6.722, 0.9037, 0.167), (7.217, 0.3218, 0.1602), (7.044, 0.5898, 0.1602), (7.467, -1.817, 0.08142), (7.648, -1.554, -0.02961), (7.567, -0.9577, 0.0436), (7.608, 0.6203, 0.04478), (7.686, -0.4525, -0.03792), (7.663, -0.6834, -0.09442), (7.607, 1.413, -0.07599), (7.42, 1.591, 0.1024), (7.69, 1.636, 0.0496), (6.737, -1.776, 0.1478), (5.614, 0.4037, -0.08843), (5.73, 1.523, -0.06358), (6.592, 1.774, 0.08859), (6.996, 1.861, 0.09132), (6.356, 1.876, 0.07129), (6.395, 0.6746, 0.1653), (6.576, 1.149, 0.1467), (-5.603, 1.826, -0.08013), (-5.738, -2.182, -0.05926), (-7.511, -2.196, -0.05907), (-7.412, 1.644, -0.07014), (-5.876, 1.373, 0.1269), (-5.9, -1.679, 0.1291), (-7.185, -1.581, 0.16), (-7.425, 1.373, 0.104), (-5.618, -0.1791, -0.09267), (-6.614, 1.864, -0.07666), (-5.81, 1.938, 0.0331), (-6.616, -2.305, -0.09232), (-5.817, -2.091, 0.02318), (-7.694, -0.1773, -0.09586), (-7.499, -2.16, 0.02571), (-7.471, 1.745, 0.03514), (-5.808, 0.03204, 0.1048), (-6.706, 1.488, 0.1144), (-6.571, -1.95, 0.1309), (-7.526, -0.2513, 0.1396), (-6.608, 1.99, 0.02615), (-7.778, -0.1775, 0.04157), (-6.618, -2.201, 0.02), (-5.56, -0.2948, 0.009852), (-6.554, -0.4292, 0.1639), (-6.617, -0.1778, -0.07742), (-5.527, -1.263, -0.09642), (-7.138, 1.751, -0.06453), (-5.775, 1.74, 0.08081), (-7.152, -2.382, -0.1004), (-5.813, -2.044, 0.07424), (-7.564, 0.9022, -0.08205), (-7.339, -1.935, 0.1383), (-7.428, 1.664, 0.06989), (-5.718, -1.243, 0.1199), (-7.204, 1.598, 0.1221), (-6.858, -1.748, 0.1364), (-7.449, 0.789, 0.1451), (-5.622, 0.9031, -0.08157), (-6.093, 2.023, -0.08283), (-5.581, 1.826, -0.03572), (-6.096, -2.303, -0.09342), (-5.804, -2.125, -0.0206), (-7.664, -1.259, -0.09392), (-7.488, -2.187, -0.01812), (-7.53, 1.751, -0.04306), (-5.795, 0.8819, 0.09742), (-6.079, 1.694, 0.1222), (-6.23, -1.947, 0.1332), (-7.463, -1.263, 0.168), (-7.127, 1.906, 0.02028), (-6.079, 1.949, 0.04836), (-6.616, 1.917, 0.07562), (-6.613, 1.855, -0.0299), (-7.744, 0.9113, 0.02244), (-7.763, -1.264, 0.02539), (-7.692, -0.1767, -0.03522), (-7.726, -0.1759, 0.09683), (-7.125, -2.21, 0.02034), (-6.104, -2.203, 0.01661), (-6.618, -2.305, -0.03858), (-6.605, -2.187, 0.06219), (-5.575, -1.331, 0.002993), (-5.525, 0.8966, 0.03173), (-5.583, 0.03462, -0.04185), (-5.798, -0.3975, 0.0731), (-6.693, -1.35, 0.1186), (-6.631, 0.902, 0.1702), (-6.019, -0.5103, 0.1328), (-7.091, -0.04895, 0.1313), (-7.143, -0.1778, -0.09101), (-6.09, -0.178, -0.095), (-6.616, 0.9023, -0.05574), (-6.617, -1.258, -0.07875), (-6.09, -1.258, -0.09667), (-6.09, 0.9029, -0.05676), (-7.143, 0.9029, -0.06845), (-7.169, 0.902, 0.1667), (-6.03, 0.911, 0.1534), (-6.282, -1.186, 0.1394), (-5.703, 0.8911, 0.06509), (-5.557, 0.8999, -0.02876), (-5.499, -1.266, -0.03624), (-6.12, -2.219, 0.06794), (-6.118, -2.203, -0.03071), (-7.139, -2.323, -0.03575), (-7.763, -1.279, 0.09838), (-7.718, -1.262, -0.04073), (-7.745, 0.91, -0.04588), (-6.107, 1.983, -0.01812), (-6.099, 1.839, 0.09733), (-7.116, 1.84, 0.06749), (-7.122, 1.884, -0.0235), (-7.609, 0.9059, 0.1063), (-6.99, -2.033, 0.09415), (-5.674, -1.3, 0.09778), (-7.069, -1.35, 0.1445), (-7.143, -1.258, -0.09667), (-5.781, -0.8381, 0.1105), (-7.053, -0.8769, 0.1832), (-7.816, -0.79, 0.09886), (-7.665, -0.4264, -0.09572), (-7.873, -0.6735, 0.04199), (-7.516, -0.59, 0.1504), (-6.755, -0.3017, 0.169), (-7.65, -0.5635, -0.03672), (-7.582, -1.932, 0.02104), (-7.614, -1.694, 0.02529), (-7.616, -1.787, -0.07558), (-7.256, -1.49, 0.1407), (-7.544, -1.86, -0.02696), (-7.606, -1.74, -0.03053), (-7.718, -1.622, 0.1326), (-6.796, -2.287, -0.0356), (-6.618, -2.305, -0.09233), (-6.439, -2.236, -0.03685), (-6.271, -2.218, 0.01722), (-6.987, -2.266, 0.02482), (-5.718, -1.962, -0.02019), (-5.605, -1.793, 0.02345), (-5.754, -0.5474, 0.1045), (-5.73, -0.727, 0.06867), (-5.525, -0.875, -0.03452), (-5.53, -0.6117, 0.01117), (-5.775, 0.2371, 0.06288), (-5.854, 0.4141, 0.107), (-5.57, 0.409, -0.03059), (-5.577, 0.3366, 0.01817), (-5.655, 0.4775, -0.08015), (-5.57, 1.39, 0.02352), (-5.548, 1.488, -0.01909), (-5.635, 1.651, -0.07339), (-5.729, 1.205, 0.07315), (-7.44, 0.397, 0.1626), (-6.62, 0.6234, 0.1536), (-7.128, 0.3686, 0.1587), (-6.224, -0.4738, 0.1312), (-6.503, -1.268, 0.1543), (-6.017, -0.004394, 0.1639), (-5.815, -0.6713, 0.1143), (-5.953, -1.222, 0.1289), (-7.584, 1.421, 0.019), (-7.759, 0.3731, 0.01749), (-7.555, 1.57, 0.01774), (-7.568, 1.516, 0.007701), (-7.734, 1.268, -0.03503), (-7.562, -1.777, 0.144), (-6.34, 0.305, 0.1662), (-7.51, -0.4071, 0.1422), (-7.101, -0.4456, 0.1691), (-6.418, 1.228, 0.1412), (-6.082, 1.426, 0.1349), (-6.424, 1.626, 0.1182), (-7.729, 0.07918, 0.09905), (-7.587, 0.07746, 0.1301), (-7.685, 0.6018, 0.115), (-7.444, 0.5748, 0.1547), (-6.516, 0.9037, 0.167), (-6.021, 0.3218, 0.1602), (-6.194, 0.5898, 0.1602), (-5.771, -1.817, 0.08142), (-5.59, -1.554, -0.02961), (-5.671, -0.9577, 0.0436), (-5.63, 0.6203, 0.04478), (-5.552, -0.4525, -0.03792), (-5.575, -0.6834, -0.09442), (-5.631, 1.413, -0.07599), (-5.818, 1.591, 0.1024), (-5.548, 1.636, 0.0496), (-6.501, -1.776, 0.1478), (-7.624, 0.4037, -0.08843), (-7.508, 1.523, -0.06358), (-6.646, 1.774, 0.08859), (-6.242, 1.861, 0.09132), (-6.882, 1.876, 0.07129), (-6.843, 0.6746, 0.1653), (-6.662, 1.149, 0.1467)], [], [(97, 29, 2, 108, 43), (96, 49, 109, 6, 36), (95, 34, 5), (94, 36, 32), (93, 37, 7), (92, 3, 45), (91, 15, 33), (90, 20, 52, 173), (89, 39, 9), (88, 54, 141, 144, 145), (87, 55, 105), (86, 49, 100), (85, 58, 14, 44), (84, 59, 116, 115), (83, 48, 18, 61), (82, 62, 119, 161), (81, 63, 127), (80, 46, 125, 124), (79, 137, 66, 169), (78, 159, 158), (77, 37, 156, 133, 135), (76, 70, 13, 170, 31), (75, 71, 25, 72), (74, 41, 11, 73), (71, 74, 73, 25), (8, 165, 26, 74, 71), (26, 1, 41, 74), (39, 75, 72, 9), (0, 131, 166, 38, 75, 39), (38, 128, 8, 71, 75), (27, 76, 31, 171, 3), (9, 72, 76, 27), (72, 25, 70, 76), (67, 77, 175), (17, 77, 176), (35, 7, 77), (46, 78, 16, 125), (4, 47, 151, 78), (47, 152, 151), (34, 140, 5), (16, 68, 139, 98, 120), (68, 136, 137, 79), (63, 163, 127), (10, 28, 168), (28, 167, 132), (38, 81, 128), (0, 40, 130, 131), (40, 10, 130), (26, 82, 161, 118), (8, 164, 165), (64, 23, 164), (59, 83, 116), (12, 30, 83, 59), (30, 5, 48, 83), (41, 84, 115, 11), (1, 42, 84, 41), (42, 12, 59, 84), (29, 85, 44, 2), (11, 60, 113, 114), (60, 22, 117, 113), (55, 100, 102), (14, 32, 106), (32, 6, 109, 112, 146), (43, 105, 101), (2, 44, 110, 108), (44, 14, 106, 110), (31, 88, 145), (13, 56, 170), (56, 142, 88), (51, 89, 20), (10, 40, 89), (40, 0, 89), (47, 90, 173, 152), (4, 167, 28, 90, 47), (28, 10, 90), (35, 33, 7), (17, 174, 35), (52, 20, 91, 174), (50, 92, 15), (20, 92, 50), (53, 9, 92), (54, 93, 141), (21, 57, 153, 142), (57, 19, 154, 153), (58, 94, 32, 14), (22, 61, 94, 117), (61, 18, 36, 94), (62, 95, 119), (23, 65, 123), (65, 16, 120, 121), (66, 96, 36), (24, 99, 66), (69, 19, 148, 149), (70, 97, 43, 101, 13), (25, 73, 97, 70), (73, 11, 114, 29, 97), (98, 139, 140, 34), (101, 105, 56, 13), (102, 100, 57, 21), (99, 104, 149), (105, 102, 56), (99, 103, 49, 96), (100, 103, 148, 19, 57), (108, 111, 43), (111, 108, 110), (106, 32, 146), (107, 112, 55), (110, 106, 107, 111), (111, 107, 55), (112, 109, 49, 86), (115, 116, 22, 60), (11, 115, 60), (117, 94, 58), (114, 113, 85, 29), (116, 83, 61, 22), (113, 117, 58, 85), (1, 118, 42), (118, 119, 12), (5, 30, 160, 95), (119, 95, 160), (123, 162, 62), (121, 120, 98, 34, 95), (26, 122, 82), (122, 123, 62, 82), (124, 125, 16, 65), (127, 124, 23), (126, 127, 64), (128, 64, 8), (131, 130, 166), (129, 132, 63), (130, 129, 63), (132, 4, 46, 80), (134, 104, 24), (104, 135, 69), (135, 133, 19, 69), (138, 136, 68), (136, 138, 147, 24), (137, 136, 24), (5, 140, 48), (140, 139, 79), (16, 78, 158), (77, 7, 37), (7, 33, 93), (78, 46, 4), (77, 17, 35), (78, 150, 157), (45, 144, 143, 15), (141, 93, 33, 143), (142, 56, 21), (142, 93, 54), (93, 155, 156, 37), (145, 171, 31), (143, 33, 15), (145, 144, 45), (143, 144, 141), (55, 112, 86), (100, 49, 103), (43, 111, 87), (105, 43, 87), (100, 55, 86), (55, 87, 111), (146, 112, 106), (106, 112, 107), (105, 55, 102), (24, 66, 137), (36, 18, 169, 66), (48, 140, 79), (66, 99, 96), (99, 24, 104), (32, 36, 6), (24, 147, 134), (147, 67, 134), (67, 147, 159, 157), (149, 148, 103, 99), (135, 104, 134), (149, 104, 69), (135, 134, 67, 175), (151, 150, 78), (150, 152, 17), (152, 150, 151), (142, 153, 93), (156, 155, 154), (154, 19, 133, 156), (153, 154, 155, 93), (158, 159, 147, 138), (158, 138, 68, 16), (157, 159, 78), (157, 150, 17, 176, 67), (160, 30, 12), (12, 119, 160), (118, 1, 26), (12, 42, 118), (161, 119, 118), (62, 162, 95), (23, 124, 65), (123, 65, 121), (95, 162, 121), (162, 123, 121), (63, 132, 80), (124, 163, 80), (80, 163, 63), (127, 163, 124), (164, 123, 122), (123, 164, 23), (165, 122, 26), (122, 165, 164), (164, 8, 64), (64, 127, 23), (128, 81, 126), (64, 128, 126), (127, 126, 81), (63, 81, 130), (38, 130, 81), (166, 130, 38), (130, 10, 129), (132, 167, 4), (132, 129, 168), (168, 129, 10), (168, 28, 132), (79, 139, 68), (169, 18, 48, 79), (170, 88, 31), (88, 170, 56), (88, 142, 54), (56, 102, 21), (171, 145, 45, 3), (9, 53, 89), (89, 0, 39), (92, 20, 53), (92, 9, 27), (20, 89, 53), (90, 10, 51), (3, 92, 27), (89, 51, 10), (91, 20, 50), (15, 91, 50), (15, 92, 45), (20, 90, 51), (152, 172, 17), (172, 152, 173), (173, 52, 172), (35, 174, 91), (174, 17, 172, 52), (33, 35, 91), (175, 77, 135), (176, 77, 67), (274, 206, 179, 285, 220), (273, 226, 286, 183, 213), (272, 211, 182), (271, 213, 209), (270, 214, 184), (269, 180, 222), (268, 192, 210), (267, 197, 229, 350), (266, 216, 186), (265, 231, 318, 321, 322), (264, 232, 282), (263, 226, 277), (262, 235, 191, 221), (261, 236, 293, 292), (260, 225, 195, 238), (259, 239, 296, 338), (258, 240, 304), (257, 223, 302, 301), (256, 314, 243, 346), (255, 336, 335), (254, 214, 333, 310, 312), (253, 247, 190, 347, 208), (252, 248, 202, 249), (251, 218, 188, 250), (248, 251, 250, 202), (185, 342, 203, 251, 248), (203, 178, 218, 251), (216, 252, 249, 186), (177, 308, 343, 215, 252, 216), (215, 305, 185, 248, 252), (204, 253, 208, 348, 180), (186, 249, 253, 204), (249, 202, 247, 253), (244, 254, 352), (194, 254, 353), (212, 184, 254), (223, 255, 193, 302), (181, 224, 328, 255), (224, 329, 328), (211, 317, 182), (193, 245, 316, 275, 297), (245, 313, 314, 256), (240, 340, 304), (187, 205, 345), (205, 344, 309), (215, 258, 305), (177, 217, 307, 308), (217, 187, 307), (203, 259, 338, 295), (185, 341, 342), (241, 200, 341), (236, 260, 293), (189, 207, 260, 236), (207, 182, 225, 260), (218, 261, 292, 188), (178, 219, 261, 218), (219, 189, 236, 261), (206, 262, 221, 179), (188, 237, 290, 291), (237, 199, 294, 290), (232, 277, 279), (191, 209, 283), (209, 183, 286, 289, 323), (220, 282, 278), (179, 221, 287, 285), (221, 191, 283, 287), (208, 265, 322), (190, 233, 347), (233, 319, 265), (228, 266, 197), (187, 217, 266), (217, 177, 266), (224, 267, 350, 329), (181, 344, 205, 267, 224), (205, 187, 267), (212, 210, 184), (194, 351, 212), (229, 197, 268, 351), (227, 269, 192), (197, 269, 227), (230, 186, 269), (231, 270, 318), (198, 234, 330, 319), (234, 196, 331, 330), (235, 271, 209, 191), (199, 238, 271, 294), (238, 195, 213, 271), (239, 272, 296), (200, 242, 300), (242, 193, 297, 298), (243, 273, 213), (201, 276, 243), (246, 196, 325, 326), (247, 274, 220, 278, 190), (202, 250, 274, 247), (250, 188, 291, 206, 274), (275, 316, 317, 211), (278, 282, 233, 190), (279, 277, 234, 198), (276, 281, 326), (282, 279, 233), (276, 280, 226, 273), (277, 280, 325, 196, 234), (285, 288, 220), (288, 285, 287), (283, 209, 323), (284, 289, 232), (287, 283, 284, 288), (288, 284, 232), (289, 286, 226, 263), (292, 293, 199, 237), (188, 292, 237), (294, 271, 235), (291, 290, 262, 206), (293, 260, 238, 199), (290, 294, 235, 262), (178, 295, 219), (295, 296, 189), (182, 207, 337, 272), (296, 272, 337), (300, 339, 239), (298, 297, 275, 211, 272), (203, 299, 259), (299, 300, 239, 259), (301, 302, 193, 242), (304, 301, 200), (303, 304, 241), (305, 241, 185), (308, 307, 343), (306, 309, 240), (307, 306, 240), (309, 181, 223, 257), (311, 281, 201), (281, 312, 246), (312, 310, 196, 246), (315, 313, 245), (313, 315, 324, 201), (314, 313, 201), (182, 317, 225), (317, 316, 256), (193, 255, 335), (254, 184, 214), (184, 210, 270), (255, 223, 181), (254, 194, 212), (255, 327, 334), (222, 321, 320, 192), (318, 270, 210, 320), (319, 233, 198), (319, 270, 231), (270, 332, 333, 214), (322, 348, 208), (320, 210, 192), (322, 321, 222), (320, 321, 318), (232, 289, 263), (277, 226, 280), (220, 288, 264), (282, 220, 264), (277, 232, 263), (232, 264, 288), (323, 289, 283), (283, 289, 284), (282, 232, 279), (201, 243, 314), (213, 195, 346, 243), (225, 317, 256), (243, 276, 273), (276, 201, 281), (209, 213, 183), (201, 324, 311), (324, 244, 311), (244, 324, 336, 334), (326, 325, 280, 276), (312, 281, 311), (326, 281, 246), (312, 311, 244, 352), (328, 327, 255), (327, 329, 194), (329, 327, 328), (319, 330, 270), (333, 332, 331), (331, 196, 310, 333), (330, 331, 332, 270), (335, 336, 324, 315), (335, 315, 245, 193), (334, 336, 255), (334, 327, 194, 353, 244), (337, 207, 189), (189, 296, 337), (295, 178, 203), (189, 219, 295), (338, 296, 295), (239, 339, 272), (200, 301, 242), (300, 242, 298), (272, 339, 298), (339, 300, 298), (240, 309, 257), (301, 340, 257), (257, 340, 240), (304, 340, 301), (341, 300, 299), (300, 341, 200), (342, 299, 203), (299, 342, 341), (341, 185, 241), (241, 304, 200), (305, 258, 303), (241, 305, 303), (304, 303, 258), (240, 258, 307), (215, 307, 258), (343, 307, 215), (307, 187, 306), (309, 344, 181), (309, 306, 345), (345, 306, 187), (345, 205, 309), (256, 316, 245), (346, 195, 225, 256), (347, 265, 208), (265, 347, 233), (265, 319, 231), (233, 279, 198), (348, 322, 222, 180), (186, 230, 266), (266, 177, 216), (269, 197, 230), (269, 186, 204), (197, 266, 230), (267, 187, 228), (180, 269, 204), (266, 228, 187), (268, 197, 227), (192, 268, 227), (192, 269, 222), (197, 267, 228), (329, 349, 194), (349, 329, 350), (350, 229, 349), (212, 351, 268), (351, 194, 349, 229), (210, 212, 268), (352, 254, 312), (353, 254, 244), (451, 383, 356, 462, 397), (450, 403, 463, 360, 390), (449, 388, 359), (448, 390, 386), (447, 391, 361), (446, 357, 399), (445, 369, 387), (444, 374, 406, 527), (443, 393, 363), (442, 408, 495, 498, 499), (441, 409, 459), (440, 403, 454), (439, 412, 368, 398), (438, 413, 470, 469), (437, 402, 372, 415), (436, 416, 473, 515), (435, 417, 481), (434, 400, 479, 478), (433, 491, 420, 523), (432, 513, 512), (431, 391, 510, 487, 489), (430, 424, 367, 524, 385), (429, 425, 379, 426), (428, 395, 365, 427), (425, 428, 427, 379), (362, 519, 380, 428, 425), (380, 355, 395, 428), (393, 429, 426, 363), (354, 485, 520, 392, 429, 393), (392, 482, 362, 425, 429), (381, 430, 385, 525, 357), (363, 426, 430, 381), (426, 379, 424, 430), (421, 431, 529), (371, 431, 530), (389, 361, 431), (400, 432, 370, 479), (358, 401, 505, 432), (401, 506, 505), (388, 494, 359), (370, 422, 493, 452, 474), (422, 490, 491, 433), (417, 517, 481), (364, 382, 522), (382, 521, 486), (392, 435, 482), (354, 394, 484, 485), (394, 364, 484), (380, 436, 515, 472), (362, 518, 519), (418, 377, 518), (413, 437, 470), (366, 384, 437, 413), (384, 359, 402, 437), (395, 438, 469, 365), (355, 396, 438, 395), (396, 366, 413, 438), (383, 439, 398, 356), (365, 414, 467, 468), (414, 376, 471, 467), (409, 454, 456), (368, 386, 460), (386, 360, 463, 466, 500), (397, 459, 455), (356, 398, 464, 462), (398, 368, 460, 464), (385, 442, 499), (367, 410, 524), (410, 496, 442), (405, 443, 374), (364, 394, 443), (394, 354, 443), (401, 444, 527, 506), (358, 521, 382, 444, 401), (382, 364, 444), (389, 387, 361), (371, 528, 389), (406, 374, 445, 528), (404, 446, 369), (374, 446, 404), (407, 363, 446), (408, 447, 495), (375, 411, 507, 496), (411, 373, 508, 507), (412, 448, 386, 368), (376, 415, 448, 471), (415, 372, 390, 448), (416, 449, 473), (377, 419, 477), (419, 370, 474, 475), (420, 450, 390), (378, 453, 420), (423, 373, 502, 503), (424, 451, 397, 455, 367), (379, 427, 451, 424), (427, 365, 468, 383, 451), (452, 493, 494, 388), (455, 459, 410, 367), (456, 454, 411, 375), (453, 458, 503), (459, 456, 410), (453, 457, 403, 450), (454, 457, 502, 373, 411), (462, 465, 397), (465, 462, 464), (460, 386, 500), (461, 466, 409), (464, 460, 461, 465), (465, 461, 409), (466, 463, 403, 440), (469, 470, 376, 414), (365, 469, 414), (471, 448, 412), (468, 467, 439, 383), (470, 437, 415, 376), (467, 471, 412, 439), (355, 472, 396), (472, 473, 366), (359, 384, 514, 449), (473, 449, 514), (477, 516, 416), (475, 474, 452, 388, 449), (380, 476, 436), (476, 477, 416, 436), (478, 479, 370, 419), (481, 478, 377), (480, 481, 418), (482, 418, 362), (485, 484, 520), (483, 486, 417), (484, 483, 417), (486, 358, 400, 434), (488, 458, 378), (458, 489, 423), (489, 487, 373, 423), (492, 490, 422), (490, 492, 501, 378), (491, 490, 378), (359, 494, 402), (494, 493, 433), (370, 432, 512), (431, 361, 391), (361, 387, 447), (432, 400, 358), (431, 371, 389), (432, 504, 511), (399, 498, 497, 369), (495, 447, 387, 497), (496, 410, 375), (496, 447, 408), (447, 509, 510, 391), (499, 525, 385), (497, 387, 369), (499, 498, 399), (497, 498, 495), (409, 466, 440), (454, 403, 457), (397, 465, 441), (459, 397, 441), (454, 409, 440), (409, 441, 465), (500, 466, 460), (460, 466, 461), (459, 409, 456), (378, 420, 491), (390, 372, 523, 420), (402, 494, 433), (420, 453, 450), (453, 378, 458), (386, 390, 360), (378, 501, 488), (501, 421, 488), (421, 501, 513, 511), (503, 502, 457, 453), (489, 458, 488), (503, 458, 423), (489, 488, 421, 529), (505, 504, 432), (504, 506, 371), (506, 504, 505), (496, 507, 447), (510, 509, 508), (508, 373, 487, 510), (507, 508, 509, 447), (512, 513, 501, 492), (512, 492, 422, 370), (511, 513, 432), (511, 504, 371, 530, 421), (514, 384, 366), (366, 473, 514), (472, 355, 380), (366, 396, 472), (515, 473, 472), (416, 516, 449), (377, 478, 419), (477, 419, 475), (449, 516, 475), (516, 477, 475), (417, 486, 434), (478, 517, 434), (434, 517, 417), (481, 517, 478), (518, 477, 476), (477, 518, 377), (519, 476, 380), (476, 519, 518), (518, 362, 418), (418, 481, 377), (482, 435, 480), (418, 482, 480), (481, 480, 435), (417, 435, 484), (392, 484, 435), (520, 484, 392), (484, 364, 483), (486, 521, 358), (486, 483, 522), (522, 483, 364), (522, 382, 486), (433, 493, 422), (523, 372, 402, 433), (524, 442, 385), (442, 524, 410), (442, 496, 408), (410, 456, 375), (525, 499, 399, 357), (363, 407, 443), (443, 354, 393), (446, 374, 407), (446, 363, 381), (374, 443, 407), (444, 364, 405), (357, 446, 381), (443, 405, 364), (445, 374, 404), (369, 445, 404), (369, 446, 399), (374, 444, 405), (506, 526, 371), (526, 506, 527), (527, 406, 526), (389, 528, 445), (528, 371, 526, 406), (387, 389, 445), (529, 431, 489), (530, 431, 421), (628, 560, 533, 639, 574), (627, 580, 640, 537, 567), (626, 565, 536), (625, 567, 563), (624, 568, 538), (623, 534, 576), (622, 546, 564), (621, 551, 583, 704), (620, 570, 540), (619, 585, 672, 675, 676), (618, 586, 636), (617, 580, 631), (616, 589, 545, 575), (615, 590, 647, 646), (614, 579, 549, 592), (613, 593, 650, 692), (612, 594, 658), (611, 577, 656, 655), (610, 668, 597, 700), (609, 690, 689), (608, 568, 687, 664, 666), (607, 601, 544, 701, 562), (606, 602, 556, 603), (605, 572, 542, 604), (602, 605, 604, 556), (539, 696, 557, 605, 602), (557, 532, 572, 605), (570, 606, 603, 540), (531, 662, 697, 569, 606, 570), (569, 659, 539, 602, 606), (558, 607, 562, 702, 534), (540, 603, 607, 558), (603, 556, 601, 607), (598, 608, 706), (548, 608, 707), (566, 538, 608), (577, 609, 547, 656), (535, 578, 682, 609), (578, 683, 682), (565, 671, 536), (547, 599, 670, 629, 651), (599, 667, 668, 610), (594, 694, 658), (541, 559, 699), (559, 698, 663), (569, 612, 659), (531, 571, 661, 662), (571, 541, 661), (557, 613, 692, 649), (539, 695, 696), (595, 554, 695), (590, 614, 647), (543, 561, 614, 590), (561, 536, 579, 614), (572, 615, 646, 542), (532, 573, 615, 572), (573, 543, 590, 615), (560, 616, 575, 533), (542, 591, 644, 645), (591, 553, 648, 644), (586, 631, 633), (545, 563, 637), (563, 537, 640, 643, 677), (574, 636, 632), (533, 575, 641, 639), (575, 545, 637, 641), (562, 619, 676), (544, 587, 701), (587, 673, 619), (582, 620, 551), (541, 571, 620), (571, 531, 620), (578, 621, 704, 683), (535, 698, 559, 621, 578), (559, 541, 621), (566, 564, 538), (548, 705, 566), (583, 551, 622, 705), (581, 623, 546), (551, 623, 581), (584, 540, 623), (585, 624, 672), (552, 588, 684, 673), (588, 550, 685, 684), (589, 625, 563, 545), (553, 592, 625, 648), (592, 549, 567, 625), (593, 626, 650), (554, 596, 654), (596, 547, 651, 652), (597, 627, 567), (555, 630, 597), (600, 550, 679, 680), (601, 628, 574, 632, 544), (556, 604, 628, 601), (604, 542, 645, 560, 628), (629, 670, 671, 565), (632, 636, 587, 544), (633, 631, 588, 552), (630, 635, 680), (636, 633, 587), (630, 634, 580, 627), (631, 634, 679, 550, 588), (639, 642, 574), (642, 639, 641), (637, 563, 677), (638, 643, 586), (641, 637, 638, 642), (642, 638, 586), (643, 640, 580, 617), (646, 647, 553, 591), (542, 646, 591), (648, 625, 589), (645, 644, 616, 560), (647, 614, 592, 553), (644, 648, 589, 616), (532, 649, 573), (649, 650, 543), (536, 561, 691, 626), (650, 626, 691), (654, 693, 593), (652, 651, 629, 565, 626), (557, 653, 613), (653, 654, 593, 613), (655, 656, 547, 596), (658, 655, 554), (657, 658, 595), (659, 595, 539), (662, 661, 697), (660, 663, 594), (661, 660, 594), (663, 535, 577, 611), (665, 635, 555), (635, 666, 600), (666, 664, 550, 600), (669, 667, 599), (667, 669, 678, 555), (668, 667, 555), (536, 671, 579), (671, 670, 610), (547, 609, 689), (608, 538, 568), (538, 564, 624), (609, 577, 535), (608, 548, 566), (609, 681, 688), (576, 675, 674, 546), (672, 624, 564, 674), (673, 587, 552), (673, 624, 585), (624, 686, 687, 568), (676, 702, 562), (674, 564, 546), (676, 675, 576), (674, 675, 672), (586, 643, 617), (631, 580, 634), (574, 642, 618), (636, 574, 618), (631, 586, 617), (586, 618, 642), (677, 643, 637), (637, 643, 638), (636, 586, 633), (555, 597, 668), (567, 549, 700, 597), (579, 671, 610), (597, 630, 627), (630, 555, 635), (563, 567, 537), (555, 678, 665), (678, 598, 665), (598, 678, 690, 688), (680, 679, 634, 630), (666, 635, 665), (680, 635, 600), (666, 665, 598, 706), (682, 681, 609), (681, 683, 548), (683, 681, 682), (673, 684, 624), (687, 686, 685), (685, 550, 664, 687), (684, 685, 686, 624), (689, 690, 678, 669), (689, 669, 599, 547), (688, 690, 609), (688, 681, 548, 707, 598), (691, 561, 543), (543, 650, 691), (649, 532, 557), (543, 573, 649), (692, 650, 649), (593, 693, 626), (554, 655, 596), (654, 596, 652), (626, 693, 652), (693, 654, 652), (594, 663, 611), (655, 694, 611), (611, 694, 594), (658, 694, 655), (695, 654, 653), (654, 695, 554), (696, 653, 557), (653, 696, 695), (695, 539, 595), (595, 658, 554), (659, 612, 657), (595, 659, 657), (658, 657, 612), (594, 612, 661), (569, 661, 612), (697, 661, 569), (661, 541, 660), (663, 698, 535), (663, 660, 699), (699, 660, 541), (699, 559, 663), (610, 670, 599), (700, 549, 579, 610), (701, 619, 562), (619, 701, 587), (619, 673, 585), (587, 633, 552), (702, 676, 576, 534), (540, 584, 620), (620, 531, 570), (623, 551, 584), (623, 540, 558), (551, 620, 584), (621, 541, 582), (534, 623, 558), (620, 582, 541), (622, 551, 581), (546, 622, 581), (546, 623, 576), (551, 621, 582), (683, 703, 548), (703, 683, 704), (704, 583, 703), (566, 705, 622), (705, 548, 703, 583), (564, 566, 622), (706, 608, 666), (707, 608, 598), (805, 737, 710, 816, 751), (804, 757, 817, 714, 744), (803, 742, 713), (802, 744, 740), (801, 745, 715), (800, 711, 753), (799, 723, 741), (798, 728, 760, 881), (797, 747, 717), (796, 762, 849, 852, 853), (795, 763, 813), (794, 757, 808), (793, 766, 722, 752), (792, 767, 824, 823), (791, 756, 726, 769), (790, 770, 827, 869), (789, 771, 835), (788, 754, 833, 832), (787, 845, 774, 877), (786, 867, 866), (785, 745, 864, 841, 843), (784, 778, 721, 878, 739), (783, 779, 733, 780), (782, 749, 719, 781), (779, 782, 781, 733), (716, 873, 734, 782, 779), (734, 709, 749, 782), (747, 783, 780, 717), (708, 839, 874, 746, 783, 747), (746, 836, 716, 779, 783), (735, 784, 739, 879, 711), (717, 780, 784, 735), (780, 733, 778, 784), (775, 785, 883), (725, 785, 884), (743, 715, 785), (754, 786, 724, 833), (712, 755, 859, 786), (755, 860, 859), (742, 848, 713), (724, 776, 847, 806, 828), (776, 844, 845, 787), (771, 871, 835), (718, 736, 876), (736, 875, 840), (746, 789, 836), (708, 748, 838, 839), (748, 718, 838), (734, 790, 869, 826), (716, 872, 873), (772, 731, 872), (767, 791, 824), (720, 738, 791, 767), (738, 713, 756, 791), (749, 792, 823, 719), (709, 750, 792, 749), (750, 720, 767, 792), (737, 793, 752, 710), (719, 768, 821, 822), (768, 730, 825, 821), (763, 808, 810), (722, 740, 814), (740, 714, 817, 820, 854), (751, 813, 809), (710, 752, 818, 816), (752, 722, 814, 818), (739, 796, 853), (721, 764, 878), (764, 850, 796), (759, 797, 728), (718, 748, 797), (748, 708, 797), (755, 798, 881, 860), (712, 875, 736, 798, 755), (736, 718, 798), (743, 741, 715), (725, 882, 743), (760, 728, 799, 882), (758, 800, 723), (728, 800, 758), (761, 717, 800), (762, 801, 849), (729, 765, 861, 850), (765, 727, 862, 861), (766, 802, 740, 722), (730, 769, 802, 825), (769, 726, 744, 802), (770, 803, 827), (731, 773, 831), (773, 724, 828, 829), (774, 804, 744), (732, 807, 774), (777, 727, 856, 857), (778, 805, 751, 809, 721), (733, 781, 805, 778), (781, 719, 822, 737, 805), (806, 847, 848, 742), (809, 813, 764, 721), (810, 808, 765, 729), (807, 812, 857), (813, 810, 764), (807, 811, 757, 804), (808, 811, 856, 727, 765), (816, 819, 751), (819, 816, 818), (814, 740, 854), (815, 820, 763), (818, 814, 815, 819), (819, 815, 763), (820, 817, 757, 794), (823, 824, 730, 768), (719, 823, 768), (825, 802, 766), (822, 821, 793, 737), (824, 791, 769, 730), (821, 825, 766, 793), (709, 826, 750), (826, 827, 720), (713, 738, 868, 803), (827, 803, 868), (831, 870, 770), (829, 828, 806, 742, 803), (734, 830, 790), (830, 831, 770, 790), (832, 833, 724, 773), (835, 832, 731), (834, 835, 772), (836, 772, 716), (839, 838, 874), (837, 840, 771), (838, 837, 771), (840, 712, 754, 788), (842, 812, 732), (812, 843, 777), (843, 841, 727, 777), (846, 844, 776), (844, 846, 855, 732), (845, 844, 732), (713, 848, 756), (848, 847, 787), (724, 786, 866), (785, 715, 745), (715, 741, 801), (786, 754, 712), (785, 725, 743), (786, 858, 865), (753, 852, 851, 723), (849, 801, 741, 851), (850, 764, 729), (850, 801, 762), (801, 863, 864, 745), (853, 879, 739), (851, 741, 723), (853, 852, 753), (851, 852, 849), (763, 820, 794), (808, 757, 811), (751, 819, 795), (813, 751, 795), (808, 763, 794), (763, 795, 819), (854, 820, 814), (814, 820, 815), (813, 763, 810), (732, 774, 845), (744, 726, 877, 774), (756, 848, 787), (774, 807, 804), (807, 732, 812), (740, 744, 714), (732, 855, 842), (855, 775, 842), (775, 855, 867, 865), (857, 856, 811, 807), (843, 812, 842), (857, 812, 777), (843, 842, 775, 883), (859, 858, 786), (858, 860, 725), (860, 858, 859), (850, 861, 801), (864, 863, 862), (862, 727, 841, 864), (861, 862, 863, 801), (866, 867, 855, 846), (866, 846, 776, 724), (865, 867, 786), (865, 858, 725, 884, 775), (868, 738, 720), (720, 827, 868), (826, 709, 734), (720, 750, 826), (869, 827, 826), (770, 870, 803), (731, 832, 773), (831, 773, 829), (803, 870, 829), (870, 831, 829), (771, 840, 788), (832, 871, 788), (788, 871, 771), (835, 871, 832), (872, 831, 830), (831, 872, 731), (873, 830, 734), (830, 873, 872), (872, 716, 772), (772, 835, 731), (836, 789, 834), (772, 836, 834), (835, 834, 789), (771, 789, 838), (746, 838, 789), (874, 838, 746), (838, 718, 837), (840, 875, 712), (840, 837, 876), (876, 837, 718), (876, 736, 840), (787, 847, 776), (877, 726, 756, 787), (878, 796, 739), (796, 878, 764), (796, 850, 762), (764, 810, 729), (879, 853, 753, 711), (717, 761, 797), (797, 708, 747), (800, 728, 761), (800, 717, 735), (728, 797, 761), (798, 718, 759), (711, 800, 735), (797, 759, 718), (799, 728, 758), (723, 799, 758), (723, 800, 753), (728, 798, 759), (860, 880, 725), (880, 860, 881), (881, 760, 880), (743, 882, 799), (882, 725, 880, 760), (741, 743, 799), (883, 785, 843), (884, 785, 775), (982, 914, 887, 993, 928), (981, 934, 994, 891, 921), (980, 919, 890), (979, 921, 917), (978, 922, 892), (977, 888, 930), (976, 900, 918), (975, 905, 937, 1058), (974, 924, 894), (973, 939, 1026, 1029, 1030), (972, 940, 990), (971, 934, 985), (970, 943, 899, 929), (969, 944, 1001, 1000), (968, 933, 903, 946), (967, 947, 1004, 1046), (966, 948, 1012), (965, 931, 1010, 1009), (964, 1022, 951, 1054), (963, 1044, 1043), (962, 922, 1041, 1018, 1020), (961, 955, 898, 1055, 916), (960, 956, 910, 957), (959, 926, 896, 958), (956, 959, 958, 910), (893, 1050, 911, 959, 956), (911, 886, 926, 959), (924, 960, 957, 894), (885, 1016, 1051, 923, 960, 924), (923, 1013, 893, 956, 960), (912, 961, 916, 1056, 888), (894, 957, 961, 912), (957, 910, 955, 961), (952, 962, 1060), (902, 962, 1061), (920, 892, 962), (931, 963, 901, 1010), (889, 932, 1036, 963), (932, 1037, 1036), (919, 1025, 890), (901, 953, 1024, 983, 1005), (953, 1021, 1022, 964), (948, 1048, 1012), (895, 913, 1053), (913, 1052, 1017), (923, 966, 1013), (885, 925, 1015, 1016), (925, 895, 1015), (911, 967, 1046, 1003), (893, 1049, 1050), (949, 908, 1049), (944, 968, 1001), (897, 915, 968, 944), (915, 890, 933, 968), (926, 969, 1000, 896), (886, 927, 969, 926), (927, 897, 944, 969), (914, 970, 929, 887), (896, 945, 998, 999), (945, 907, 1002, 998), (940, 985, 987), (899, 917, 991), (917, 891, 994, 997, 1031), (928, 990, 986), (887, 929, 995, 993), (929, 899, 991, 995), (916, 973, 1030), (898, 941, 1055), (941, 1027, 973), (936, 974, 905), (895, 925, 974), (925, 885, 974), (932, 975, 1058, 1037), (889, 1052, 913, 975, 932), (913, 895, 975), (920, 918, 892), (902, 1059, 920), (937, 905, 976, 1059), (935, 977, 900), (905, 977, 935), (938, 894, 977), (939, 978, 1026), (906, 942, 1038, 1027), (942, 904, 1039, 1038), (943, 979, 917, 899), (907, 946, 979, 1002), (946, 903, 921, 979), (947, 980, 1004), (908, 950, 1008), (950, 901, 1005, 1006), (951, 981, 921), (909, 984, 951), (954, 904, 1033, 1034), (955, 982, 928, 986, 898), (910, 958, 982, 955), (958, 896, 999, 914, 982), (983, 1024, 1025, 919), (986, 990, 941, 898), (987, 985, 942, 906), (984, 989, 1034), (990, 987, 941), (984, 988, 934, 981), (985, 988, 1033, 904, 942), (993, 996, 928), (996, 993, 995), (991, 917, 1031), (992, 997, 940), (995, 991, 992, 996), (996, 992, 940), (997, 994, 934, 971), (1000, 1001, 907, 945), (896, 1000, 945), (1002, 979, 943), (999, 998, 970, 914), (1001, 968, 946, 907), (998, 1002, 943, 970), (886, 1003, 927), (1003, 1004, 897), (890, 915, 1045, 980), (1004, 980, 1045), (1008, 1047, 947), (1006, 1005, 983, 919, 980), (911, 1007, 967), (1007, 1008, 947, 967), (1009, 1010, 901, 950), (1012, 1009, 908), (1011, 1012, 949), (1013, 949, 893), (1016, 1015, 1051), (1014, 1017, 948), (1015, 1014, 948), (1017, 889, 931, 965), (1019, 989, 909), (989, 1020, 954), (1020, 1018, 904, 954), (1023, 1021, 953), (1021, 1023, 1032, 909), (1022, 1021, 909), (890, 1025, 933), (1025, 1024, 964), (901, 963, 1043), (962, 892, 922), (892, 918, 978), (963, 931, 889), (962, 902, 920), (963, 1035, 1042), (930, 1029, 1028, 900), (1026, 978, 918, 1028), (1027, 941, 906), (1027, 978, 939), (978, 1040, 1041, 922), (1030, 1056, 916), (1028, 918, 900), (1030, 1029, 930), (1028, 1029, 1026), (940, 997, 971), (985, 934, 988), (928, 996, 972), (990, 928, 972), (985, 940, 971), (940, 972, 996), (1031, 997, 991), (991, 997, 992), (990, 940, 987), (909, 951, 1022), (921, 903, 1054, 951), (933, 1025, 964), (951, 984, 981), (984, 909, 989), (917, 921, 891), (909, 1032, 1019), (1032, 952, 1019), (952, 1032, 1044, 1042), (1034, 1033, 988, 984), (1020, 989, 1019), (1034, 989, 954), (1020, 1019, 952, 1060), (1036, 1035, 963), (1035, 1037, 902), (1037, 1035, 1036), (1027, 1038, 978), (1041, 1040, 1039), (1039, 904, 1018, 1041), (1038, 1039, 1040, 978), (1043, 1044, 1032, 1023), (1043, 1023, 953, 901), (1042, 1044, 963), (1042, 1035, 902, 1061, 952), (1045, 915, 897), (897, 1004, 1045), (1003, 886, 911), (897, 927, 1003), (1046, 1004, 1003), (947, 1047, 980), (908, 1009, 950), (1008, 950, 1006), (980, 1047, 1006), (1047, 1008, 1006), (948, 1017, 965), (1009, 1048, 965), (965, 1048, 948), (1012, 1048, 1009), (1049, 1008, 1007), (1008, 1049, 908), (1050, 1007, 911), (1007, 1050, 1049), (1049, 893, 949), (949, 1012, 908), (1013, 966, 1011), (949, 1013, 1011), (1012, 1011, 966), (948, 966, 1015), (923, 1015, 966), (1051, 1015, 923), (1015, 895, 1014), (1017, 1052, 889), (1017, 1014, 1053), (1053, 1014, 895), (1053, 913, 1017), (964, 1024, 953), (1054, 903, 933, 964), (1055, 973, 916), (973, 1055, 941), (973, 1027, 939), (941, 987, 906), (1056, 1030, 930, 888), (894, 938, 974), (974, 885, 924), (977, 905, 938), (977, 894, 912), (905, 974, 938), (975, 895, 936), (888, 977, 912), (974, 936, 895), (976, 905, 935), (900, 976, 935), (900, 977, 930), (905, 975, 936), (1037, 1057, 902), (1057, 1037, 1058), (1058, 937, 1057), (920, 1059, 976), (1059, 902, 1057, 937), (918, 920, 976), (1060, 962, 1020), (1061, 962, 952), (1159, 1091, 1064, 1170, 1105), (1158, 1111, 1171, 1068, 1098), (1157, 1096, 1067), (1156, 1098, 1094), (1155, 1099, 1069), (1154, 1065, 1107), (1153, 1077, 1095), (1152, 1082, 1114, 1235), (1151, 1101, 1071), (1150, 1116, 1203, 1206, 1207), (1149, 1117, 1167), (1148, 1111, 1162), (1147, 1120, 1076, 1106), (1146, 1121, 1178, 1177), (1145, 1110, 1080, 1123), (1144, 1124, 1181, 1223), (1143, 1125, 1189), (1142, 1108, 1187, 1186), (1141, 1199, 1128, 1231), (1140, 1221, 1220), (1139, 1099, 1218, 1195, 1197), (1138, 1132, 1075, 1232, 1093), (1137, 1133, 1087, 1134), (1136, 1103, 1073, 1135), (1133, 1136, 1135, 1087), (1070, 1227, 1088, 1136, 1133), (1088, 1063, 1103, 1136), (1101, 1137, 1134, 1071), (1062, 1193, 1228, 1100, 1137, 1101), (1100, 1190, 1070, 1133, 1137), (1089, 1138, 1093, 1233, 1065), (1071, 1134, 1138, 1089), (1134, 1087, 1132, 1138), (1129, 1139, 1237), (1079, 1139, 1238), (1097, 1069, 1139), (1108, 1140, 1078, 1187), (1066, 1109, 1213, 1140), (1109, 1214, 1213), (1096, 1202, 1067), (1078, 1130, 1201, 1160, 1182), (1130, 1198, 1199, 1141), (1125, 1225, 1189), (1072, 1090, 1230), (1090, 1229, 1194), (1100, 1143, 1190), (1062, 1102, 1192, 1193), (1102, 1072, 1192), (1088, 1144, 1223, 1180), (1070, 1226, 1227), (1126, 1085, 1226), (1121, 1145, 1178), (1074, 1092, 1145, 1121), (1092, 1067, 1110, 1145), (1103, 1146, 1177, 1073), (1063, 1104, 1146, 1103), (1104, 1074, 1121, 1146), (1091, 1147, 1106, 1064), (1073, 1122, 1175, 1176), (1122, 1084, 1179, 1175), (1117, 1162, 1164), (1076, 1094, 1168), (1094, 1068, 1171, 1174, 1208), (1105, 1167, 1163), (1064, 1106, 1172, 1170), (1106, 1076, 1168, 1172), (1093, 1150, 1207), (1075, 1118, 1232), (1118, 1204, 1150), (1113, 1151, 1082), (1072, 1102, 1151), (1102, 1062, 1151), (1109, 1152, 1235, 1214), (1066, 1229, 1090, 1152, 1109), (1090, 1072, 1152), (1097, 1095, 1069), (1079, 1236, 1097), (1114, 1082, 1153, 1236), (1112, 1154, 1077), (1082, 1154, 1112), (1115, 1071, 1154), (1116, 1155, 1203), (1083, 1119, 1215, 1204), (1119, 1081, 1216, 1215), (1120, 1156, 1094, 1076), (1084, 1123, 1156, 1179), (1123, 1080, 1098, 1156), (1124, 1157, 1181), (1085, 1127, 1185), (1127, 1078, 1182, 1183), (1128, 1158, 1098), (1086, 1161, 1128), (1131, 1081, 1210, 1211), (1132, 1159, 1105, 1163, 1075), (1087, 1135, 1159, 1132), (1135, 1073, 1176, 1091, 1159), (1160, 1201, 1202, 1096), (1163, 1167, 1118, 1075), (1164, 1162, 1119, 1083), (1161, 1166, 1211), (1167, 1164, 1118), (1161, 1165, 1111, 1158), (1162, 1165, 1210, 1081, 1119), (1170, 1173, 1105), (1173, 1170, 1172), (1168, 1094, 1208), (1169, 1174, 1117), (1172, 1168, 1169, 1173), (1173, 1169, 1117), (1174, 1171, 1111, 1148), (1177, 1178, 1084, 1122), (1073, 1177, 1122), (1179, 1156, 1120), (1176, 1175, 1147, 1091), (1178, 1145, 1123, 1084), (1175, 1179, 1120, 1147), (1063, 1180, 1104), (1180, 1181, 1074), (1067, 1092, 1222, 1157), (1181, 1157, 1222), (1185, 1224, 1124), (1183, 1182, 1160, 1096, 1157), (1088, 1184, 1144), (1184, 1185, 1124, 1144), (1186, 1187, 1078, 1127), (1189, 1186, 1085), (1188, 1189, 1126), (1190, 1126, 1070), (1193, 1192, 1228), (1191, 1194, 1125), (1192, 1191, 1125), (1194, 1066, 1108, 1142), (1196, 1166, 1086), (1166, 1197, 1131), (1197, 1195, 1081, 1131), (1200, 1198, 1130), (1198, 1200, 1209, 1086), (1199, 1198, 1086), (1067, 1202, 1110), (1202, 1201, 1141), (1078, 1140, 1220), (1139, 1069, 1099), (1069, 1095, 1155), (1140, 1108, 1066), (1139, 1079, 1097), (1140, 1212, 1219), (1107, 1206, 1205, 1077), (1203, 1155, 1095, 1205), (1204, 1118, 1083), (1204, 1155, 1116), (1155, 1217, 1218, 1099), (1207, 1233, 1093), (1205, 1095, 1077), (1207, 1206, 1107), (1205, 1206, 1203), (1117, 1174, 1148), (1162, 1111, 1165), (1105, 1173, 1149), (1167, 1105, 1149), (1162, 1117, 1148), (1117, 1149, 1173), (1208, 1174, 1168), (1168, 1174, 1169), (1167, 1117, 1164), (1086, 1128, 1199), (1098, 1080, 1231, 1128), (1110, 1202, 1141), (1128, 1161, 1158), (1161, 1086, 1166), (1094, 1098, 1068), (1086, 1209, 1196), (1209, 1129, 1196), (1129, 1209, 1221, 1219), (1211, 1210, 1165, 1161), (1197, 1166, 1196), (1211, 1166, 1131), (1197, 1196, 1129, 1237), (1213, 1212, 1140), (1212, 1214, 1079), (1214, 1212, 1213), (1204, 1215, 1155), (1218, 1217, 1216), (1216, 1081, 1195, 1218), (1215, 1216, 1217, 1155), (1220, 1221, 1209, 1200), (1220, 1200, 1130, 1078), (1219, 1221, 1140), (1219, 1212, 1079, 1238, 1129), (1222, 1092, 1074), (1074, 1181, 1222), (1180, 1063, 1088), (1074, 1104, 1180), (1223, 1181, 1180), (1124, 1224, 1157), (1085, 1186, 1127), (1185, 1127, 1183), (1157, 1224, 1183), (1224, 1185, 1183), (1125, 1194, 1142), (1186, 1225, 1142), (1142, 1225, 1125), (1189, 1225, 1186), (1226, 1185, 1184), (1185, 1226, 1085), (1227, 1184, 1088), (1184, 1227, 1226), (1226, 1070, 1126), (1126, 1189, 1085), (1190, 1143, 1188), (1126, 1190, 1188), (1189, 1188, 1143), (1125, 1143, 1192), (1100, 1192, 1143), (1228, 1192, 1100), (1192, 1072, 1191), (1194, 1229, 1066), (1194, 1191, 1230), (1230, 1191, 1072), (1230, 1090, 1194), (1141, 1201, 1130), (1231, 1080, 1110, 1141), (1232, 1150, 1093), (1150, 1232, 1118), (1150, 1204, 1116), (1118, 1164, 1083), (1233, 1207, 1107, 1065), (1071, 1115, 1151), (1151, 1062, 1101), (1154, 1082, 1115), (1154, 1071, 1089), (1082, 1151, 1115), (1152, 1072, 1113), (1065, 1154, 1089), (1151, 1113, 1072), (1153, 1082, 1112), (1077, 1153, 1112), (1077, 1154, 1107), (1082, 1152, 1113), (1214, 1234, 1079), (1234, 1214, 1235), (1235, 1114, 1234), (1097, 1236, 1153), (1236, 1079, 1234, 1114), (1095, 1097, 1153), (1237, 1139, 1197), (1238, 1139, 1129), (1336, 1268, 1241, 1347, 1282), (1335, 1288, 1348, 1245, 1275), (1334, 1273, 1244), (1333, 1275, 1271), (1332, 1276, 1246), (1331, 1242, 1284), (1330, 1254, 1272), (1329, 1259, 1291, 1412), (1328, 1278, 1248), (1327, 1293, 1380, 1383, 1384), (1326, 1294, 1344), (1325, 1288, 1339), (1324, 1297, 1253, 1283), (1323, 1298, 1355, 1354), (1322, 1287, 1257, 1300), (1321, 1301, 1358, 1400), (1320, 1302, 1366), (1319, 1285, 1364, 1363), (1318, 1376, 1305, 1408), (1317, 1398, 1397), (1316, 1276, 1395, 1372, 1374), (1315, 1309, 1252, 1409, 1270), (1314, 1310, 1264, 1311), (1313, 1280, 1250, 1312), (1310, 1313, 1312, 1264), (1247, 1404, 1265, 1313, 1310), (1265, 1240, 1280, 1313), (1278, 1314, 1311, 1248), (1239, 1370, 1405, 1277, 1314, 1278), (1277, 1367, 1247, 1310, 1314), (1266, 1315, 1270, 1410, 1242), (1248, 1311, 1315, 1266), (1311, 1264, 1309, 1315), (1306, 1316, 1414), (1256, 1316, 1415), (1274, 1246, 1316), (1285, 1317, 1255, 1364), (1243, 1286, 1390, 1317), (1286, 1391, 1390), (1273, 1379, 1244), (1255, 1307, 1378, 1337, 1359), (1307, 1375, 1376, 1318), (1302, 1402, 1366), (1249, 1267, 1407), (1267, 1406, 1371), (1277, 1320, 1367), (1239, 1279, 1369, 1370), (1279, 1249, 1369), (1265, 1321, 1400, 1357), (1247, 1403, 1404), (1303, 1262, 1403), (1298, 1322, 1355), (1251, 1269, 1322, 1298), (1269, 1244, 1287, 1322), (1280, 1323, 1354, 1250), (1240, 1281, 1323, 1280), (1281, 1251, 1298, 1323), (1268, 1324, 1283, 1241), (1250, 1299, 1352, 1353), (1299, 1261, 1356, 1352), (1294, 1339, 1341), (1253, 1271, 1345), (1271, 1245, 1348, 1351, 1385), (1282, 1344, 1340), (1241, 1283, 1349, 1347), (1283, 1253, 1345, 1349), (1270, 1327, 1384), (1252, 1295, 1409), (1295, 1381, 1327), (1290, 1328, 1259), (1249, 1279, 1328), (1279, 1239, 1328), (1286, 1329, 1412, 1391), (1243, 1406, 1267, 1329, 1286), (1267, 1249, 1329), (1274, 1272, 1246), (1256, 1413, 1274), (1291, 1259, 1330, 1413), (1289, 1331, 1254), (1259, 1331, 1289), (1292, 1248, 1331), (1293, 1332, 1380), (1260, 1296, 1392, 1381), (1296, 1258, 1393, 1392), (1297, 1333, 1271, 1253), (1261, 1300, 1333, 1356), (1300, 1257, 1275, 1333), (1301, 1334, 1358), (1262, 1304, 1362), (1304, 1255, 1359, 1360), (1305, 1335, 1275), (1263, 1338, 1305), (1308, 1258, 1387, 1388), (1309, 1336, 1282, 1340, 1252), (1264, 1312, 1336, 1309), (1312, 1250, 1353, 1268, 1336), (1337, 1378, 1379, 1273), (1340, 1344, 1295, 1252), (1341, 1339, 1296, 1260), (1338, 1343, 1388), (1344, 1341, 1295), (1338, 1342, 1288, 1335), (1339, 1342, 1387, 1258, 1296), (1347, 1350, 1282), (1350, 1347, 1349), (1345, 1271, 1385), (1346, 1351, 1294), (1349, 1345, 1346, 1350), (1350, 1346, 1294), (1351, 1348, 1288, 1325), (1354, 1355, 1261, 1299), (1250, 1354, 1299), (1356, 1333, 1297), (1353, 1352, 1324, 1268), (1355, 1322, 1300, 1261), (1352, 1356, 1297, 1324), (1240, 1357, 1281), (1357, 1358, 1251), (1244, 1269, 1399, 1334), (1358, 1334, 1399), (1362, 1401, 1301), (1360, 1359, 1337, 1273, 1334), (1265, 1361, 1321), (1361, 1362, 1301, 1321), (1363, 1364, 1255, 1304), (1366, 1363, 1262), (1365, 1366, 1303), (1367, 1303, 1247), (1370, 1369, 1405), (1368, 1371, 1302), (1369, 1368, 1302), (1371, 1243, 1285, 1319), (1373, 1343, 1263), (1343, 1374, 1308), (1374, 1372, 1258, 1308), (1377, 1375, 1307), (1375, 1377, 1386, 1263), (1376, 1375, 1263), (1244, 1379, 1287), (1379, 1378, 1318), (1255, 1317, 1397), (1316, 1246, 1276), (1246, 1272, 1332), (1317, 1285, 1243), (1316, 1256, 1274), (1317, 1389, 1396), (1284, 1383, 1382, 1254), (1380, 1332, 1272, 1382), (1381, 1295, 1260), (1381, 1332, 1293), (1332, 1394, 1395, 1276), (1384, 1410, 1270), (1382, 1272, 1254), (1384, 1383, 1284), (1382, 1383, 1380), (1294, 1351, 1325), (1339, 1288, 1342), (1282, 1350, 1326), (1344, 1282, 1326), (1339, 1294, 1325), (1294, 1326, 1350), (1385, 1351, 1345), (1345, 1351, 1346), (1344, 1294, 1341), (1263, 1305, 1376), (1275, 1257, 1408, 1305), (1287, 1379, 1318), (1305, 1338, 1335), (1338, 1263, 1343), (1271, 1275, 1245), (1263, 1386, 1373), (1386, 1306, 1373), (1306, 1386, 1398, 1396), (1388, 1387, 1342, 1338), (1374, 1343, 1373), (1388, 1343, 1308), (1374, 1373, 1306, 1414), (1390, 1389, 1317), (1389, 1391, 1256), (1391, 1389, 1390), (1381, 1392, 1332), (1395, 1394, 1393), (1393, 1258, 1372, 1395), (1392, 1393, 1394, 1332), (1397, 1398, 1386, 1377), (1397, 1377, 1307, 1255), (1396, 1398, 1317), (1396, 1389, 1256, 1415, 1306), (1399, 1269, 1251), (1251, 1358, 1399), (1357, 1240, 1265), (1251, 1281, 1357), (1400, 1358, 1357), (1301, 1401, 1334), (1262, 1363, 1304), (1362, 1304, 1360), (1334, 1401, 1360), (1401, 1362, 1360), (1302, 1371, 1319), (1363, 1402, 1319), (1319, 1402, 1302), (1366, 1402, 1363), (1403, 1362, 1361), (1362, 1403, 1262), (1404, 1361, 1265), (1361, 1404, 1403), (1403, 1247, 1303), (1303, 1366, 1262), (1367, 1320, 1365), (1303, 1367, 1365), (1366, 1365, 1320), (1302, 1320, 1369), (1277, 1369, 1320), (1405, 1369, 1277), (1369, 1249, 1368), (1371, 1406, 1243), (1371, 1368, 1407), (1407, 1368, 1249), (1407, 1267, 1371), (1318, 1378, 1307), (1408, 1257, 1287, 1318), (1409, 1327, 1270), (1327, 1409, 1295), (1327, 1381, 1293), (1295, 1341, 1260), (1410, 1384, 1284, 1242), (1248, 1292, 1328), (1328, 1239, 1278), (1331, 1259, 1292), (1331, 1248, 1266), (1259, 1328, 1292), (1329, 1249, 1290), (1242, 1331, 1266), (1328, 1290, 1249), (1330, 1259, 1289), (1254, 1330, 1289), (1254, 1331, 1284), (1259, 1329, 1290), (1391, 1411, 1256), (1411, 1391, 1412), (1412, 1291, 1411), (1274, 1413, 1330), (1413, 1256, 1411, 1291), (1272, 1274, 1330), (1414, 1316, 1374), (1415, 1316, 1306)])
me_cylinder_002.polygons.foreach_set('material_index', [3, 5, 3, 4, 6, 3, 3, 6, 6, 6, 3, 6, 5, 6, 6, 5, 5, 6, 5, 4, 6, 3, 5, 3, 5, 3, 5, 6, 3, 6, 3, 6, 5, 6, 6, 6, 3, 6, 5, 4, 6, 6, 5, 6, 4, 6, 5, 6, 6, 5, 4, 3, 6, 6, 5, 6, 4, 6, 3, 5, 5, 6, 5, 6, 3, 3, 3, 6, 5, 3, 6, 6, 4, 3, 6, 6, 5, 6, 3, 6, 6, 6, 4, 6, 6, 6, 6, 5, 5, 6, 6, 4, 5, 3, 5, 3, 5, 5, 5, 6, 3, 5, 6, 3, 6, 6, 5, 3, 5, 3, 6, 3, 6, 6, 3, 6, 3, 6, 5, 6, 6, 4, 3, 6, 5, 3, 6, 4, 5, 6, 3, 4, 4, 6, 6, 6, 5, 5, 6, 4, 6, 4, 4, 6, 5, 6, 3, 5, 3, 6, 4, 3, 3, 6, 3, 3, 6, 3, 3, 3, 6, 6, 3, 3, 6, 5, 5, 6, 3, 5, 6, 3, 5, 4, 5, 4, 5, 5, 6, 4, 4, 6, 4, 5, 6, 5, 5, 4, 5, 4, 3, 3, 5, 5, 6, 5, 4, 5, 3, 3, 5, 5, 5, 4, 3, 3, 6, 4, 5, 4, 6, 6, 5, 6, 5, 6, 3, 3, 5, 5, 6, 3, 3, 6, 3, 3, 3, 5, 3, 3, 3, 6, 3, 6, 3, 6, 6, 6, 5, 6, 6, 5, 6, 3, 4, 3, 3, 5, 3, 4, 6, 3, 3, 6, 6, 6, 3, 6, 5, 6, 6, 5, 5, 6, 5, 4, 6, 3, 5, 3, 5, 3, 5, 6, 3, 6, 3, 6, 5, 6, 6, 6, 3, 6, 5, 4, 6, 6, 5, 6, 4, 6, 5, 6, 6, 5, 4, 3, 6, 6, 5, 6, 4, 6, 3, 5, 5, 6, 5, 6, 3, 3, 3, 6, 5, 3, 6, 6, 4, 3, 6, 6, 5, 6, 3, 6, 6, 6, 4, 6, 6, 6, 6, 5, 5, 6, 6, 4, 5, 3, 5, 3, 5, 5, 5, 6, 3, 5, 6, 3, 6, 6, 5, 3, 5, 3, 6, 3, 6, 6, 3, 6, 3, 6, 5, 6, 6, 4, 3, 6, 5, 3, 6, 4, 5, 6, 3, 4, 4, 6, 6, 6, 5, 5, 6, 4, 6, 4, 4, 6, 5, 6, 3, 5, 3, 6, 4, 3, 3, 6, 3, 3, 6, 3, 3, 3, 6, 6, 3, 3, 6, 5, 5, 6, 3, 5, 6, 3, 5, 4, 5, 4, 5, 5, 6, 4, 4, 6, 4, 5, 6, 5, 5, 4, 5, 4, 3, 3, 5, 5, 6, 5, 4, 5, 3, 3, 5, 5, 5, 4, 3, 3, 6, 4, 5, 4, 6, 6, 5, 6, 5, 6, 3, 3, 5, 5, 6, 3, 3, 6, 3, 3, 3, 5, 3, 3, 3, 6, 3, 6, 3, 6, 6, 6, 5, 6, 6, 5, 6, 3, 4, 3, 3, 5, 3, 4, 6, 3, 3, 6, 6, 6, 3, 6, 5, 6, 6, 5, 5, 6, 5, 4, 6, 3, 5, 3, 5, 3, 5, 6, 3, 6, 3, 6, 5, 6, 6, 6, 3, 6, 5, 4, 6, 6, 5, 6, 4, 6, 5, 6, 6, 5, 4, 3, 6, 6, 5, 6, 4, 6, 3, 5, 5, 6, 5, 6, 3, 3, 3, 6, 5, 3, 6, 6, 4, 3, 6, 6, 5, 6, 3, 6, 6, 6, 4, 6, 6, 6, 6, 5, 5, 6, 6, 4, 5, 3, 5, 3, 5, 5, 5, 6, 3, 5, 6, 3, 6, 6, 5, 3, 5, 3, 6, 3, 6, 6, 3, 6, 3, 6, 5, 6, 6, 4, 3, 6, 5, 3, 6, 4, 5, 6, 3, 4, 4, 6, 6, 6, 5, 5, 6, 4, 6, 4, 4, 6, 5, 6, 3, 5, 3, 6, 4, 3, 3, 6, 3, 3, 6, 3, 3, 3, 6, 6, 3, 3, 6, 5, 5, 6, 3, 5, 6, 3, 5, 4, 5, 4, 5, 5, 6, 4, 4, 6, 4, 5, 6, 5, 5, 4, 5, 4, 3, 3, 5, 5, 6, 5, 4, 5, 3, 3, 5, 5, 5, 4, 3, 3, 6, 4, 5, 4, 6, 6, 5, 6, 5, 6, 3, 3, 5, 5, 6, 3, 3, 6, 3, 3, 3, 5, 3, 3, 3, 6, 3, 6, 3, 6, 6, 6, 5, 6, 6, 5, 6, 3, 4, 3, 3, 5, 3, 4, 6, 3, 3, 6, 6, 6, 3, 6, 5, 6, 6, 5, 5, 6, 5, 4, 6, 3, 5, 3, 5, 3, 5, 6, 3, 6, 3, 6, 5, 6, 6, 6, 3, 6, 5, 4, 6, 6, 5, 6, 4, 6, 5, 6, 6, 5, 4, 3, 6, 6, 5, 6, 4, 6, 3, 5, 5, 6, 5, 6, 3, 3, 3, 6, 5, 3, 6, 6, 4, 3, 6, 6, 5, 6, 3, 6, 6, 6, 4, 6, 6, 6, 6, 5, 5, 6, 6, 4, 5, 3, 5, 3, 5, 5, 5, 6, 3, 5, 6, 3, 6, 6, 5, 3, 5, 3, 6, 3, 6, 6, 3, 6, 3, 6, 5, 6, 6, 4, 3, 6, 5, 3, 6, 4, 5, 6, 3, 4, 4, 6, 6, 6, 5, 5, 6, 4, 6, 4, 4, 6, 5, 6, 3, 5, 3, 6, 4, 3, 3, 6, 3, 3, 6, 3, 3, 3, 6, 6, 3, 3, 6, 5, 5, 6, 3, 5, 6, 3, 5, 4, 5, 4, 5, 5, 6, 4, 4, 6, 4, 5, 6, 5, 5, 4, 5, 4, 3, 3, 5, 5, 6, 5, 4, 5, 3, 3, 5, 5, 5, 4, 3, 3, 6, 4, 5, 4, 6, 6, 5, 6, 5, 6, 3, 3, 5, 5, 6, 3, 3, 6, 3, 3, 3, 5, 3, 3, 3, 6, 3, 6, 3, 6, 6, 6, 5, 6, 6, 5, 6, 3, 4, 3, 3, 5, 3, 4, 6, 3, 3, 6, 6, 6, 3, 6, 5, 6, 6, 5, 5, 6, 5, 4, 6, 3, 5, 3, 5, 3, 5, 6, 3, 6, 3, 6, 5, 6, 6, 6, 3, 6, 5, 4, 6, 6, 5, 6, 4, 6, 5, 6, 6, 5, 4, 3, 6, 6, 5, 6, 4, 6, 3, 5, 5, 6, 5, 6, 3, 3, 3, 6, 5, 3, 6, 6, 4, 3, 6, 6, 5, 6, 3, 6, 6, 6, 4, 6, 6, 6, 6, 5, 5, 6, 6, 4, 5, 3, 5, 3, 5, 5, 5, 6, 3, 5, 6, 3, 6, 6, 5, 3, 5, 3, 6, 3, 6, 6, 3, 6, 3, 6, 5, 6, 6, 4, 3, 6, 5, 3, 6, 4, 5, 6, 3, 4, 4, 6, 6, 6, 5, 5, 6, 4, 6, 4, 4, 6, 5, 6, 3, 5, 3, 6, 4, 3, 3, 6, 3, 3, 6, 3, 3, 3, 6, 6, 3, 3, 6, 5, 5, 6, 3, 5, 6, 3, 5, 4, 5, 4, 5, 5, 6, 4, 4, 6, 4, 5, 6, 5, 5, 4, 5, 4, 3, 3, 5, 5, 6, 5, 4, 5, 3, 3, 5, 5, 5, 4, 3, 3, 6, 4, 5, 4, 6, 6, 5, 6, 5, 6, 3, 3, 5, 5, 6, 3, 3, 6, 3, 3, 3, 5, 3, 3, 3, 6, 3, 6, 3, 6, 6, 6, 5, 6, 6, 5, 6, 3, 4, 3, 3, 5, 3, 4, 6, 3, 3, 6, 6, 6, 3, 6, 5, 6, 6, 5, 5, 6, 5, 4, 6, 3, 5, 3, 5, 3, 5, 6, 3, 6, 3, 6, 5, 6, 6, 6, 3, 6, 5, 4, 6, 6, 5, 6, 4, 6, 5, 6, 6, 5, 4, 3, 6, 6, 5, 6, 4, 6, 3, 5, 5, 6, 5, 6, 3, 3, 3, 6, 5, 3, 6, 6, 4, 3, 6, 6, 5, 6, 3, 6, 6, 6, 4, 6, 6, 6, 6, 5, 5, 6, 6, 4, 5, 3, 5, 3, 5, 5, 5, 6, 3, 5, 6, 3, 6, 6, 5, 3, 5, 3, 6, 3, 6, 6, 3, 6, 3, 6, 5, 6, 6, 4, 3, 6, 5, 3, 6, 4, 5, 6, 3, 4, 4, 6, 6, 6, 5, 5, 6, 4, 6, 4, 4, 6, 5, 6, 3, 5, 3, 6, 4, 3, 3, 6, 3, 3, 6, 3, 3, 3, 6, 6, 3, 3, 6, 5, 5, 6, 3, 5, 6, 3, 5, 4, 5, 4, 5, 5, 6, 4, 4, 6, 4, 5, 6, 5, 5, 4, 5, 4, 3, 3, 5, 5, 6, 5, 4, 5, 3, 3, 5, 5, 5, 4, 3, 3, 6, 4, 5, 4, 6, 6, 5, 6, 5, 6, 3, 3, 5, 5, 6, 3, 3, 6, 3, 3, 3, 5, 3, 3, 3, 6, 3, 6, 3, 6, 6, 6, 5, 6, 6, 5, 6, 3, 4, 3, 3, 5, 3, 4, 6, 3, 3, 6, 6, 6, 3, 6, 5, 6, 6, 5, 5, 6, 5, 4, 6, 3, 5, 3, 5, 3, 5, 6, 3, 6, 3, 6, 5, 6, 6, 6, 3, 6, 5, 4, 6, 6, 5, 6, 4, 6, 5, 6, 6, 5, 4, 3, 6, 6, 5, 6, 4, 6, 3, 5, 5, 6, 5, 6, 3, 3, 3, 6, 5, 3, 6, 6, 4, 3, 6, 6, 5, 6, 3, 6, 6, 6, 4, 6, 6, 6, 6, 5, 5, 6, 6, 4, 5, 3, 5, 3, 5, 5, 5, 6, 3, 5, 6, 3, 6, 6, 5, 3, 5, 3, 6, 3, 6, 6, 3, 6, 3, 6, 5, 6, 6, 4, 3, 6, 5, 3, 6, 4, 5, 6, 3, 4, 4, 6, 6, 6, 5, 5, 6, 4, 6, 4, 4, 6, 5, 6, 3, 5, 3, 6, 4, 3, 3, 6, 3, 3, 6, 3, 3, 3, 6, 6, 3, 3, 6, 5, 5, 6, 3, 5, 6, 3, 5, 4, 5, 4, 5, 5, 6, 4, 4, 6, 4, 5, 6, 5, 5, 4, 5, 4, 3, 3, 5, 5, 6, 5, 4, 5, 3, 3, 5, 5, 5, 4, 3, 3, 6, 4, 5, 4, 6, 6, 5, 6, 5, 6, 3, 3, 5, 5, 6, 3, 3, 6, 3, 3, 3, 5, 3, 3, 3, 6, 3, 6, 3, 6, 6, 6, 5, 6, 6, 5, 6, 3, 4, 3, 3, 5, 3, 4, 6, 3, 3, 6, 6, 6, 3, 6, 5, 6, 6, 5, 5, 6, 5, 4, 6, 3, 5, 3, 5, 3, 5, 6, 3, 6, 3, 6, 5, 6, 6, 6, 3, 6, 5, 4, 6, 6, 5, 6, 4, 6, 5, 6, 6, 5, 4, 3, 6, 6, 5, 6, 4, 6, 3, 5, 5, 6, 5, 6, 3, 3, 3, 6, 5, 3, 6, 6, 4, 3, 6, 6, 5, 6, 3, 6, 6, 6, 4, 6, 6, 6, 6, 5, 5, 6, 6, 4, 5, 3, 5, 3, 5, 5, 5, 6, 3, 5, 6, 3, 6, 6, 5, 3, 5, 3, 6, 3, 6, 6, 3, 6, 3, 6, 5, 6, 6, 4, 3, 6, 5, 3, 6, 4, 5, 6, 3, 4, 4, 6, 6, 6, 5, 5, 6, 4, 6, 4, 4, 6, 5, 6, 3, 5, 3, 6, 4, 3, 3, 6, 3, 3, 6, 3, 3, 3, 6, 6, 3, 3, 6, 5, 5, 6, 3, 5, 6, 3, 5, 4, 5, 4, 5, 5, 6, 4, 4, 6, 4, 5, 6, 5, 5, 4, 5, 4, 3, 3, 5, 5, 6, 5, 4, 5, 3, 3, 5, 5, 5, 4, 3, 3, 6, 4, 5, 4, 6, 6, 5, 6, 5, 6, 3, 3, 5, 5, 6, 3, 3, 6, 3, 3, 3, 5, 3, 3, 3, 6, 3, 6, 3, 6, 6, 6, 5, 6, 6, 5, 6, 3, 4, 3])
me_cylinder_002.materials.append(mat_log)
me_cylinder_002.materials.append(mat_bark)
me_cylinder_002.materials.append(mat_wood)
me_cylinder_002.materials.append(mat_tan)
me_cylinder_002.materials.append(mat_brown)
me_cylinder_002.materials.append(mat_gray)
me_cylinder_002.materials.append(mat_ligh_brownish)
me_cylinder_002.use_remesh_preserve_volume = False
me_cylinder_002.use_remesh_preserve_attributes = False
me_cylinder_002.use_mirror_vertex_groups = False
me_cylinder_002.update()

# ---- objects
ob_cylinder_002 = bpy.data.objects.new('Cylinder.002', me_cylinder_002)

# ---- transforms, parenting, visibility, modifiers, constraints
ob_cylinder_002.location = (0.0, 0.0, 0.0)
ob_cylinder_002.scale = (0.2266, 0.2266, 0.7554)
ob_cylinder_002.lineart.crease_threshold = 0.0

# ---- collection membership
col_collection_1.objects.link(ob_cylinder_002)

# ---- scene / render settings (as saved in the file)
scene.frame_start = 1; scene.frame_end = 250; scene.frame_set(182)
scene.render.engine = 'BLENDER_EEVEE_NEXT'
scene.render.resolution_percentage = 50
scene.render.dither_intensity = 0.0
scene.cycles.use_denoising = False
scene.cycles.samples = 128
scene.cycles.sampling_pattern = 'TABULATED_SOBOL'
scene.cycles.light_sampling_threshold = 0.0
scene.cycles.use_adaptive_sampling = False
scene.cycles.use_light_tree = False
scene.cycles.blur_glossy = 0.0
scene.cycles.sample_clamp_indirect = 0.0
scene.view_settings.view_transform = 'Standard'
bpy.context.view_layer.update()

# ---- added for rendering (the .blend has no active camera and no usable light): camera, sun
cam_auto = bpy.data.cameras.new('AutoCamera')
cam_auto.lens = 50.0
cam_auto.sensor_width = 36.0
cam_auto.clip_end = 1000.0
ob_auto_camera = bpy.data.objects.new('AutoCamera', cam_auto)
scene.collection.objects.link(ob_auto_camera)
ob_auto_camera.location = (4.61832, -5.56714, 3.73812)
ob_auto_camera.rotation_euler = (1.09748, -7.21219e-08, 0.694738)
scene.camera = ob_auto_camera
light_auto_sun = bpy.data.lights.new('AutoSun', 'SUN')
light_auto_sun.energy = 3.0
light_auto_sun.angle = 0.0523599
ob_auto_sun = bpy.data.objects.new('AutoSun', light_auto_sun)
scene.collection.objects.link(ob_auto_sun)
ob_auto_sun.rotation_euler = (0.872665, 0.174533, 0.523599)
bpy.context.view_layer.update()
